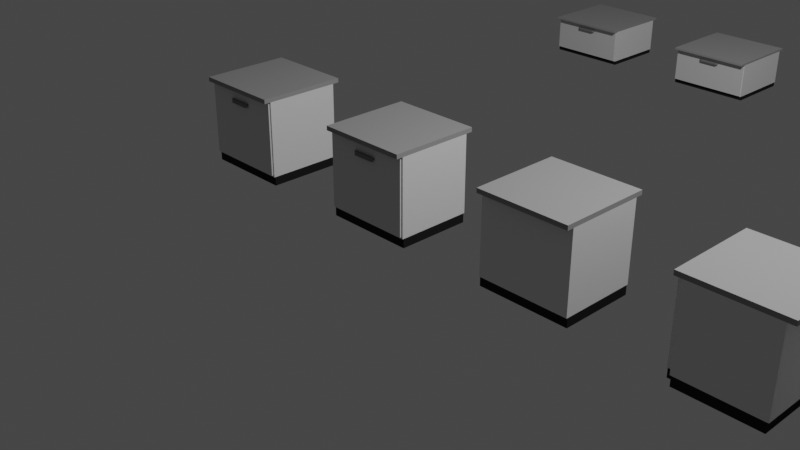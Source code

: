 # Source: LabFurnishing.blend  (saved by Blender 2.82.7; exported with 4.5.12 LTS)
import bpy
from mathutils import Matrix  # noqa: F401  (used for matrix-valued properties, if any)

bpy.ops.wm.read_factory_settings(use_empty=True)
scene = bpy.context.scene
scene.name = 'Scene'

# ---- collections
col_collection = bpy.data.collections.new('Collection'); scene.collection.children.link(col_collection)
col_furnishing = bpy.data.collections.new('Furnishing'); scene.collection.children.link(col_furnishing)
col_parts = bpy.data.collections.new('Parts'); col_furnishing.children.link(col_parts)
col_flatfurnishing = bpy.data.collections.new('FlatFurnishing'); scene.collection.children.link(col_flatfurnishing)
col_flatparts = bpy.data.collections.new('FlatParts'); col_flatfurnishing.children.link(col_flatparts)

# ---- materials (node trees are filled in below, after node groups)
mat_top = bpy.data.materials.new('Top')
mat_top.use_transparent_shadow = False
mat_top.diffuse_color = (0.326, 0.326, 0.326, 1.0)
mat_top.roughness = 0.7507
mat_base = bpy.data.materials.new('Base')
mat_base.use_transparent_shadow = False
mat_base.roughness = 0.6537
mat_base.specular_intensity = 0.5075
mat_bottom = bpy.data.materials.new('Bottom')
mat_bottom.use_transparent_shadow = False
mat_bottom.diffuse_color = (0.01942, 0.01942, 0.01942, 1.0)
mat_bottom.roughness = 0.8254
mat_bottom.specular_intensity = 0.3507
mat_drawerbase = bpy.data.materials.new('DrawerBase')
mat_drawerbase.use_transparent_shadow = False
mat_drawerbase.diffuse_color = (0.7106, 0.7106, 0.7106, 1.0)
mat_drawerhandle = bpy.data.materials.new('DrawerHandle')
mat_drawerhandle.use_transparent_shadow = False
mat_drawerhandle.diffuse_color = (0.2266, 0.2266, 0.2266, 1.0)

# ---- material node trees

# ---- world
world_world = bpy.data.worlds.new('World'); scene.world = world_world
world_world.use_nodes = True; world_world.node_tree.nodes.clear()
_N = world_world.node_tree.nodes; _L = world_world.node_tree.links
n0 = _N.new('ShaderNodeOutputWorld'); n0.name = 'World Output'; n0.location = (300, 300)
n1 = _N.new('ShaderNodeBackground'); n1.name = 'Background'; n1.location = (10, 300)
n1.inputs[0].default_value = (0.05088, 0.05088, 0.05088, 1.0)
_L.new(n1.outputs[0], n0.inputs[0])
n0.is_active_output = True
world_world.color = (0.05088, 0.05088, 0.05088)
world_world.use_sun_shadow = False
world_world.sun_shadow_jitter_overblur = 0.0

# ---- cameras
cam_camera = bpy.data.cameras.new('Camera')
cam_camera.clip_end = 100.0
cam_camera.ortho_scale = 7.314

# ---- lights
light_light = bpy.data.lights.new('Light', 'POINT')
light_light.transmission_factor = 0.0
light_light.energy = 1000.0
light_light.shadow_soft_size = 0.1
light_light.shadow_maximum_resolution = 0.006
light_light.use_absolute_resolution = True

# ---- meshes
me_drawers1x1mesh = bpy.data.meshes.new('Drawers1x1Mesh')
me_drawers1x1mesh.from_pydata([(-0.5, -0.4127, 5.96e-08), (-0.5, -0.5, 1.0), (-0.5, 0.4127, 5.96e-08), (-0.5, 0.5, 1.0), (0.5, -0.4127, 5.96e-08), (0.5, -0.5, 1.0), (0.5, 0.4127, 5.96e-08), (0.5, 0.5, 1.0), (-0.5, -0.5, 0.9515), (-0.5, 0.5, 0.9515), (0.5, 0.5, 0.9515), (0.5, -0.5, 0.9515), (-0.5, 0.425, 0.9512), (0.5, 0.425, 0.9514), (0.4662, -0.425, 0.9176), (-0.4662, -0.425, 0.9174), (0.5, -0.425, 1.0), (0.5, 0.425, 1.0), (-0.5, 0.425, 1.0), (-0.5, -0.425, 1.0), (-0.5, 0.4127, 0.09999), (0.5, 0.4127, 0.1), (0.5, -0.4127, 0.1), (-0.5, -0.4127, 0.09999), (-0.4662, -0.425, 0.1338), (-0.5, 0.425, 0.09999), (0.5, 0.425, 0.1), (0.4662, -0.425, 0.1338), (-0.5, -0.425, 0.09999), (-0.5, -0.425, 0.9512), (0.5, -0.425, 0.9514), (0.5, -0.425, 0.1), (-0.4662, 0.3916, 0.1338), (-0.4662, 0.3916, 0.9174), (0.4662, 0.3916, 0.9176), (0.4662, 0.3916, 0.1338)], [], [(9, 3, 7, 10), (8, 1, 19, 29), (11, 5, 1, 8), (2, 6, 4, 0), (30, 11, 8, 29), (12, 9, 10, 13), (25, 12, 13, 26), (28, 29, 12, 25), (27, 14, 34, 35), (26, 13, 30, 31), (30, 16, 5, 11), (10, 7, 17, 13), (13, 17, 16, 30), (1, 5, 16, 19), (12, 18, 3, 9), (29, 19, 18, 12), (7, 3, 18, 17), (17, 18, 19, 16), (6, 21, 22, 4), (4, 22, 23, 0), (0, 23, 20, 2), (2, 20, 21, 6), (21, 26, 31, 22), (22, 31, 28, 23), (23, 28, 25, 20), (20, 25, 26, 21), (24, 15, 29, 28), (15, 14, 30, 29), (14, 27, 31, 30), (27, 24, 28, 31), (35, 34, 33, 32), (15, 24, 32, 33), (24, 27, 35, 32), (14, 15, 33, 34)])
me_drawers1x1mesh.polygons.foreach_set('material_index', [0, 0, 0, 2, 0, 0, 1, 1, 1, 1, 0, 0, 0, 0, 0, 0, 0, 0, 2, 2, 2, 2, 1, 1, 1, 1, 1, 1, 1, 1, 1, 1, 1, 1])
_uv = me_drawers1x1mesh.uv_layers.new(name='UVMap')
_uv.uv.foreach_set('vector', [0.6129, 0.25, 0.625, 0.25, 0.625, 0.5, 0.6129, 0.5, 0.6129, 0.0, 0.625, 0.0, 0.625, 0.01786, 0.6129, 0.02028, 0.6129, 0.75, 0.625, 0.75, 0.625, 1.0, 0.6129, 1.0, 0.125, 0.5, 0.375, 0.5, 0.375, 0.75, 0.125, 0.75, 0.604, 0.75, 0.6129, 0.75, 0.6129, 1.0, 0.604, 1.0, 0.604, 0.25, 0.6129, 0.25, 0.6129, 0.5, 0.604, 0.5, 0.3915, 0.25, 0.604, 0.25, 0.604, 0.5, 0.3915, 0.5, 0.3915, 0.0, 0.604, 0.0, 0.604, 0.25, 0.3915, 0.25, 0.3999, 0.7584, 0.5956, 0.7584, 0.5956, 0.7584, 0.3999, 0.7584, 0.3915, 0.5, 0.604, 0.5, 0.604, 0.75, 0.3915, 0.75, 0.6129, 0.7311, 0.625, 0.7317, 0.625, 0.75, 0.6129, 0.75, 0.6129, 0.5, 0.625, 0.5, 0.625, 0.5187, 0.6129, 0.5187, 0.6129, 0.5187, 0.625, 0.5187, 0.625, 0.7317, 0.6129, 0.7311, 0.625, 0.0, 0.625, 0.75, 0.625, 0.7317, 0.625, 0.01786, 0.6129, 0.2297, 0.625, 0.2317, 0.625, 0.25, 0.6129, 0.25, 0.6129, 0.02028, 0.625, 0.01786, 0.625, 0.2317, 0.6129, 0.2297, 0.625, 0.5, 0.625, 0.25, 0.625, 0.2317, 0.625, 0.5187, 0.625, 0.5187, 0.625, 0.2317, 0.625, 0.01786, 0.625, 0.7317, 0.375, 0.5, 0.3915, 0.5, 0.3915, 0.75, 0.375, 0.75, 0.375, 0.75, 0.3915, 0.75, 0.3915, 1.0, 0.375, 1.0, 0.375, 0.0, 0.3915, 0.0, 0.3915, 0.25, 0.375, 0.25, 0.375, 0.25, 0.3915, 0.25, 0.3915, 0.5, 0.375, 0.5, 0.3915, 0.5, 0.3915, 0.5, 0.3915, 0.75, 0.3915, 0.75, 0.3915, 0.75, 0.3915, 0.75, 0.3915, 1.0, 0.3915, 1.0, 0.3915, 0.0, 0.3915, 0.0, 0.3915, 0.25, 0.3915, 0.25, 0.3915, 0.25, 0.3915, 0.25, 0.3915, 0.5, 0.3915, 0.5, 0.4, 0.9916, 0.5956, 0.9916, 0.604, 1.0, 0.3915, 1.0, 0.5956, 0.9916, 0.5956, 0.7584, 0.604, 0.75, 0.604, 1.0, 0.5956, 0.7584, 0.3999, 0.7584, 0.3915, 0.75, 0.604, 0.75, 0.3999, 0.7584, 0.4, 0.9916, 0.3915, 1.0, 0.3915, 0.75, 0.3999, 0.7584, 0.5956, 0.7584, 0.5956, 0.9916, 0.4, 0.9916, 0.5956, 0.9916, 0.4, 0.9916, 0.4, 0.9916, 0.5956, 0.9916, 0.4, 0.9916, 0.3999, 0.7584, 0.3999, 0.7584, 0.4, 0.9916, 0.5956, 0.7584, 0.5956, 0.9916, 0.5956, 0.9916, 0.5956, 0.7584])
me_drawers1x1mesh.materials.append(mat_top)
me_drawers1x1mesh.materials.append(mat_base)
me_drawers1x1mesh.materials.append(mat_bottom)
me_drawers1x1mesh.use_remesh_fix_poles = True
me_drawers1x1mesh.use_remesh_preserve_attributes = False
me_drawers1x1mesh.use_mirror_vertex_groups = False
me_drawers1x1mesh.update()
me_1x1drawermesh_001 = bpy.data.meshes.new('1x1DrawerMesh.001')
me_1x1drawermesh_001.from_pydata([(-0.4662, -0.425, -0.0293), (0.4662, -0.425, -0.02928), (-0.4662, 0.3916, -0.0293), (0.4662, 0.3916, -0.02928), (-0.4662, -0.425, 0.6624), (0.4662, -0.425, 0.6624), (0.4662, 0.3916, 0.6624), (-0.4662, 0.3916, 0.6624), (0.4513, -0.425, -0.006219), (-0.4513, -0.425, -0.00624), (0.4513, 0.3785, 0.6624), (0.4513, 0.3785, -0.006219), (-0.4513, 0.3785, -0.00624), (0.4513, -0.425, 0.6624), (-0.4513, 0.3785, 0.6624), (-0.4513, -0.425, 0.6624), (-0.4856, -0.441, -0.04307), (0.4856, -0.441, -0.04304), (-0.4856, -0.441, 0.7663), (0.4856, -0.441, 0.7663), (-0.4856, -0.4241, 0.7663), (-0.4856, -0.4241, -0.04307), (0.4856, -0.4241, -0.04304), (0.4856, -0.4241, 0.7663), (0.1128, -0.441, 0.7663), (0.1082, -0.441, -0.04306), (0.115, -0.4411, 0.671), (-0.4856, -0.441, 0.6651), (0.4856, -0.441, 0.6651), (0.115, -0.4411, 0.651), (0.4856, -0.441, 0.6455), (-0.4856, -0.441, 0.6455), (0.1324, -0.441, 0.7663), (0.1358, -0.4411, 0.651), (0.1324, -0.441, -0.04305), (0.135, -0.4411, 0.671), (-0.1324, -0.441, -0.04306), (-0.135, -0.4411, 0.671), (-0.1324, -0.441, 0.7663), (-0.135, -0.4411, 0.651), (-0.1128, -0.441, -0.04306), (-0.115, -0.4411, 0.671), (-0.1128, -0.441, 0.7663), (-0.115, -0.4411, 0.651), (0.08888, -0.4582, 0.6832), (0.08888, -0.4582, 0.6388), (0.1333, -0.4582, 0.6388), (0.1333, -0.4582, 0.6832), (-0.1333, -0.4582, 0.6832), (-0.1333, -0.4582, 0.6388), (-0.08888, -0.4582, 0.6832), (-0.08888, -0.4582, 0.6388), (0.08888, -0.4766, 0.6832), (0.08888, -0.4766, 0.6388), (0.1101, -0.4766, 0.6372), (0.1101, -0.4766, 0.6848), (-0.1101, -0.4766, 0.6848), (-0.1101, -0.4766, 0.6372), (-0.08888, -0.4766, 0.6832), (-0.08888, -0.4766, 0.6388), (0.0996, -0.4582, 0.6495), (0.0996, -0.4582, 0.6725), (0.1226, -0.4582, 0.6725), (0.1226, -0.4582, 0.6495), (-0.0996, -0.4582, 0.6495), (-0.1226, -0.4582, 0.6495), (-0.1226, -0.4582, 0.6725), (-0.0996, -0.4582, 0.6725)], [], [(1, 3, 6, 5), (3, 2, 7, 6), (0, 2, 3, 1), (7, 2, 0, 4), (8, 13, 10, 11), (11, 10, 14, 12), (9, 8, 11, 12), (14, 15, 9, 12), (4, 15, 14, 7), (7, 14, 10, 6), (6, 10, 13, 5), (9, 15, 13, 8), (20, 21, 16, 31, 27, 18), (22, 23, 19, 28, 30, 17), (21, 22, 17, 34, 25, 40, 36, 16), (0, 1, 22, 21), (1, 5, 23, 22), (4, 0, 21, 20), (20, 23, 5, 4), (23, 20, 18, 38, 42, 24, 32, 19), (16, 36, 39, 31), (24, 26, 35, 32), (50, 48, 56, 58), (27, 37, 38, 18), (28, 35, 33, 30), (31, 39, 37, 27), (30, 33, 34, 17), (61, 60, 45, 44), (32, 35, 28, 19), (34, 33, 29, 25), (38, 37, 41, 42), (39, 36, 40, 43), (65, 64, 51, 49), (42, 41, 26, 24), (43, 40, 25, 29), (41, 43, 29, 26), (51, 45, 53, 59), (67, 66, 48, 50), (63, 62, 47, 46), (66, 65, 49, 48), (64, 67, 50, 51), (62, 61, 44, 47), (60, 63, 46, 45), (54, 55, 52, 53), (56, 57, 59, 58), (46, 47, 55, 54), (45, 46, 54, 53), (49, 51, 59, 57), (48, 49, 57, 56), (47, 44, 52, 55), (53, 52, 58, 59), (58, 52, 44, 50), (45, 51, 50, 44), (29, 33, 63, 60), (35, 26, 61, 62), (33, 35, 62, 63), (26, 29, 60, 61), (43, 41, 67, 64), (37, 39, 65, 66), (41, 37, 66, 67), (39, 43, 64, 65)])
me_1x1drawermesh_001.polygons.foreach_set('material_index', [0, 0, 0, 0, 0, 0, 0, 0, 0, 0, 0, 0, 0, 0, 0, 0, 0, 0, 0, 0, 0, 0, 1, 0, 0, 0, 0, 1, 0, 0, 0, 0, 1, 0, 0, 0, 1, 1, 1, 1, 1, 1, 1, 1, 1, 1, 1, 1, 1, 1, 1, 1, 1, 1, 1, 1, 1, 1, 1, 1, 1])
_uv = me_1x1drawermesh_001.uv_layers.new(name='UVMap')
_uv.uv.foreach_set('vector', [0.3999, 0.7584, 0.3999, 0.7584, 0.4983, 0.7584, 0.4983, 0.7584, 0.3999, 0.7584, 0.4, 0.9916, 0.4984, 0.9916, 0.4983, 0.7584, 0.4, 0.9916, 0.4, 0.9916, 0.3999, 0.7584, 0.3999, 0.7584, 0.4984, 0.9916, 0.4, 0.9916, 0.4, 0.9916, 0.4984, 0.9916, 0.3999, 0.7584, 0.4983, 0.7584, 0.4983, 0.7584, 0.3999, 0.7584, 0.3999, 0.7584, 0.4983, 0.7584, 0.4984, 0.9916, 0.4, 0.9916, 0.4, 0.9916, 0.3999, 0.7584, 0.3999, 0.7584, 0.4, 0.9916, 0.4984, 0.9916, 0.4984, 0.9916, 0.4, 0.9916, 0.4, 0.9916, 0.4984, 0.9916, 0.4984, 0.9916, 0.4984, 0.9916, 0.4984, 0.9916, 0.4984, 0.9916, 0.4984, 0.9916, 0.4983, 0.7584, 0.4983, 0.7584, 0.4983, 0.7584, 0.4983, 0.7584, 0.4983, 0.7584, 0.4983, 0.7584, 0.4, 0.9916, 0.4984, 0.9916, 0.4983, 0.7584, 0.3999, 0.7584, 0.4984, 0.9916, 0.4, 0.9916, 0.4492, 0.9916, 0.4889, 0.9916, 0.4929, 0.9916, 0.4984, 0.9916, 0.3999, 0.7584, 0.4983, 0.7584, 0.3999, 0.7584, 0.3999, 0.7584, 0.3999, 0.7584, 0.3999, 0.7584, 0.4, 0.9916, 0.3999, 0.7584, 0.3999, 0.7584, 0.4155, 0.8321, 0.4246, 0.875, 0.431, 0.9055, 0.4346, 0.9224, 0.4492, 0.9916, 0.4, 0.9916, 0.3999, 0.7584, 0.3999, 0.7584, 0.4, 0.9916, 0.3999, 0.7584, 0.4983, 0.7584, 0.4983, 0.7584, 0.3999, 0.7584, 0.4984, 0.9916, 0.4, 0.9916, 0.4, 0.9916, 0.4984, 0.9916, 0.4984, 0.9916, 0.4983, 0.7584, 0.4983, 0.7584, 0.4984, 0.9916, 0.4983, 0.7584, 0.4984, 0.9916, 0.4984, 0.9916, 0.4692, 0.9224, 0.462, 0.9055, 0.4492, 0.875, 0.4311, 0.8321, 0.3999, 0.7584, 0.4492, 0.9916, 0.4346, 0.9224, 0.4625, 0.9224, 0.4889, 0.9916, 0.4492, 0.875, 0.4464, 0.875, 0.4293, 0.8321, 0.4311, 0.8321, 0.4586, 0.9055, 0.4653, 0.9224, 0.4653, 0.9224, 0.4586, 0.9055, 0.4929, 0.9916, 0.4653, 0.9224, 0.4692, 0.9224, 0.4984, 0.9916, 0.3999, 0.7584, 0.4293, 0.8321, 0.4281, 0.8321, 0.3999, 0.7584, 0.4889, 0.9916, 0.4625, 0.9224, 0.4653, 0.9224, 0.4929, 0.9916, 0.3999, 0.7584, 0.4281, 0.8321, 0.4155, 0.8321, 0.3999, 0.7584, 0.4464, 0.875, 0.4444, 0.875, 0.4444, 0.875, 0.4464, 0.875, 0.4311, 0.8321, 0.4293, 0.8321, 0.3999, 0.7584, 0.3999, 0.7584, 0.4155, 0.8321, 0.4281, 0.8321, 0.4444, 0.875, 0.4246, 0.875, 0.4692, 0.9224, 0.4653, 0.9224, 0.4586, 0.9055, 0.462, 0.9055, 0.4625, 0.9224, 0.4346, 0.9224, 0.431, 0.9055, 0.4561, 0.9055, 0.4625, 0.9224, 0.4561, 0.9055, 0.4561, 0.9055, 0.4625, 0.9224, 0.462, 0.9055, 0.4586, 0.9055, 0.4464, 0.875, 0.4492, 0.875, 0.4561, 0.9055, 0.431, 0.9055, 0.4246, 0.875, 0.4444, 0.875, 0.4586, 0.9055, 0.4561, 0.9055, 0.4444, 0.875, 0.4464, 0.875, 0.4561, 0.9055, 0.4444, 0.875, 0.4444, 0.875, 0.4561, 0.9055, 0.4586, 0.9055, 0.4653, 0.9224, 0.4653, 0.9224, 0.4586, 0.9055, 0.4281, 0.8321, 0.4293, 0.8321, 0.4293, 0.8321, 0.4281, 0.8321, 0.4653, 0.9224, 0.4625, 0.9224, 0.4625, 0.9224, 0.4653, 0.9224, 0.4561, 0.9055, 0.4586, 0.9055, 0.4586, 0.9055, 0.4561, 0.9055, 0.4293, 0.8321, 0.4464, 0.875, 0.4464, 0.875, 0.4293, 0.8321, 0.4444, 0.875, 0.4281, 0.8321, 0.4281, 0.8321, 0.4444, 0.875, 0.4281, 0.8321, 0.4293, 0.8321, 0.4464, 0.875, 0.4444, 0.875, 0.4653, 0.9224, 0.4625, 0.9224, 0.4561, 0.9055, 0.4586, 0.9055, 0.4281, 0.8321, 0.4293, 0.8321, 0.4293, 0.8321, 0.4281, 0.8321, 0.4444, 0.875, 0.4281, 0.8321, 0.4281, 0.8321, 0.4444, 0.875, 0.4625, 0.9224, 0.4561, 0.9055, 0.4561, 0.9055, 0.4625, 0.9224, 0.4653, 0.9224, 0.4625, 0.9224, 0.4625, 0.9224, 0.4653, 0.9224, 0.4293, 0.8321, 0.4464, 0.875, 0.4464, 0.875, 0.4293, 0.8321, 0.4444, 0.875, 0.4464, 0.875, 0.4586, 0.9055, 0.4561, 0.9055, 0.4586, 0.9055, 0.4464, 0.875, 0.4464, 0.875, 0.4586, 0.9055, 0.4444, 0.875, 0.4561, 0.9055, 0.4586, 0.9055, 0.4464, 0.875, 0.4444, 0.875, 0.4281, 0.8321, 0.4281, 0.8321, 0.4444, 0.875, 0.4293, 0.8321, 0.4464, 0.875, 0.4464, 0.875, 0.4293, 0.8321, 0.4281, 0.8321, 0.4293, 0.8321, 0.4293, 0.8321, 0.4281, 0.8321, 0.4464, 0.875, 0.4444, 0.875, 0.4444, 0.875, 0.4464, 0.875, 0.4561, 0.9055, 0.4586, 0.9055, 0.4586, 0.9055, 0.4561, 0.9055, 0.4653, 0.9224, 0.4625, 0.9224, 0.4625, 0.9224, 0.4653, 0.9224, 0.4586, 0.9055, 0.4653, 0.9224, 0.4653, 0.9224, 0.4586, 0.9055, 0.4625, 0.9224, 0.4561, 0.9055, 0.4561, 0.9055, 0.4625, 0.9224])
me_1x1drawermesh_001.materials.append(mat_drawerbase)
me_1x1drawermesh_001.materials.append(mat_drawerhandle)
me_1x1drawermesh_001.use_remesh_fix_poles = True
me_1x1drawermesh_001.use_remesh_preserve_attributes = False
me_1x1drawermesh_001.use_mirror_vertex_groups = False
me_1x1drawermesh_001.update()
me_basiccmesh = bpy.data.meshes.new('BasicCMesh')
me_basiccmesh.from_pydata([(-0.4127, -0.4127, 0.0), (-0.425, -0.425, 1.0), (-0.5, 0.4127, 5.96e-08), (-0.5, 0.5, 1.0), (0.4127, -0.5, 5.96e-08), (0.4127, 0.4127, 5.96e-08), (0.5, 0.5, 1.0), (-0.5, 0.5, 0.9515), (0.5, 0.5, 0.9515), (0.5, 0.425, 0.9514), (0.5, -0.5, 0.9514), (0.5, -0.5, 1.0), (0.5, 0.425, 1.0), (-0.5, 0.425, 1.0), (-0.5, 0.4127, 0.09999), (0.4127, 0.4127, 0.1), (0.4127, -0.5, 0.1), (-0.5, 0.425, 0.09999), (0.425, 0.425, 0.1), (0.425, -0.5, 0.1), (-0.5, 0.425, 0.9512), (0.425, 0.425, 0.9514), (0.425, 0.5, 1.0), (0.425, 0.5, 0.9515), (0.425, -0.5, 1.0), (0.425, 0.425, 1.0), (0.425, -0.5, 0.9514), (-0.5, -0.425, 0.1), (-0.425, -0.5, 1.0), (-0.425, -0.5, 0.9512), (-0.4127, -0.5, 0.0), (-0.5, -0.4127, 0.0), (-0.5, -0.425, 1.0), (0.425, -0.425, 1.0), (-0.425, 0.425, 1.0), (-0.425, 0.4127, 5.96e-08), (-0.425, -0.5, 0.1), (-0.425, -0.425, 0.9513), (-0.425, -0.425, 0.1), (0.4127, -0.425, 5.96e-08), (-0.5, -0.5, 1.0), (-0.5, -0.5, 0.9512), (-0.5, -0.425, 0.9513), (-0.5, -0.4127, 0.1), (-0.4127, -0.4127, 0.1), (-0.4127, -0.5, 0.1)], [], [(23, 22, 6, 8), (16, 45, 30, 4), (21, 23, 8, 9), (21, 9, 10, 26), (8, 6, 12, 9), (9, 12, 11, 10), (26, 10, 11, 24), (20, 13, 3, 7), (22, 3, 13, 34, 25), (5, 15, 16, 4, 39), (14, 43, 27), (2, 14, 15, 5, 35), (15, 18, 19, 16), (16, 19, 36), (14, 17, 18, 15), (18, 21, 26, 19), (19, 26, 29, 36), (17, 20, 21, 18), (12, 25, 33, 24, 11), (6, 22, 25, 12), (24, 28, 29, 26), (20, 7, 23, 21), (7, 3, 22, 23), (27, 42, 20, 17), (27, 17, 14), (42, 32, 13, 20), (29, 37, 38, 36), (24, 33, 1, 28), (13, 32, 1, 34), (34, 1, 33, 25), (45, 44, 0, 30), (43, 44, 38, 27), (28, 1, 32, 40), (29, 41, 42, 37), (27, 38, 37, 42), (4, 30, 0, 39), (35, 0, 31, 2), (39, 0, 35, 5), (29, 28, 40, 41), (32, 42, 41, 40), (31, 0, 44, 43), (36, 38, 44, 45), (2, 31, 43, 14), (16, 36, 45)])
me_basiccmesh.polygons.foreach_set('material_index', [0, 2, 0, 0, 0, 0, 0, 0, 0, 2, 2, 2, 1, 1, 1, 1, 1, 1, 0, 0, 0, 0, 0, 1, 1, 0, 1, 0, 0, 0, 2, 1, 0, 0, 1, 2, 2, 2, 0, 0, 2, 1, 2, 2])
_uv = me_basiccmesh.uv_layers.new(name='UVMap')
_uv.uv.foreach_set('vector', [0.6129, 0.4851, 0.625, 0.4851, 0.625, 0.5, 0.6129, 0.5, 0.3899, 0.75, 0.3534, 0.8841, 0.0, 0.0, 0.375, 0.75, 0.604, 0.4851, 0.6129, 0.4851, 0.6129, 0.5, 0.604, 0.5, 0.604, 0.5, 0.604, 0.5, 0.604, 0.75, 0.604, 0.75, 0.6129, 0.5, 0.625, 0.5, 0.625, 0.5187, 0.6129, 0.5187, 0.6129, 0.5187, 0.625, 0.5187, 0.625, 0.7317, 0.6129, 0.7311, 0.6129, 0.6892, 0.6129, 0.7311, 0.625, 0.7317, 0.625, 0.6892, 0.6129, 0.2297, 0.625, 0.2317, 0.625, 0.25, 0.6129, 0.25, 0.625, 0.4851, 0.625, 0.25, 0.625, 0.2317, 0.625, 0.3667, 0.625, 0.5016, 0.375, 0.5, 0.3915, 0.5, 0.3899, 0.75, 0.375, 0.75, 0.375, 0.625, 0.3899, 0.25, 0.3534, 0.0183, 0.3915, 0.02027, 0.375, 0.25, 0.3915, 0.25, 0.3915, 0.5, 0.375, 0.5, 0.375, 0.375, 0.3915, 0.5, 0.3915, 0.5, 0.3915, 0.75, 0.3915, 0.75, 0.3915, 0.75, 0.3915, 0.75, 0.3915, 0.9795, 0.3915, 0.25, 0.3915, 0.25, 0.3915, 0.5, 0.3915, 0.5, 0.3915, 0.5, 0.604, 0.5, 0.604, 0.75, 0.3915, 0.75, 0.3915, 0.75, 0.604, 0.75, 0.604, 0.9797, 0.3915, 0.9795, 0.3915, 0.25, 0.604, 0.25, 0.604, 0.5, 0.3915, 0.5, 0.625, 0.5187, 0.625, 0.5016, 0.625, 0.6759, 0.625, 0.6892, 0.625, 0.7317, 0.625, 0.5, 0.625, 0.4851, 0.625, 0.5016, 0.625, 0.5187, 0.625, 0.6892, 0.625, 0.07229, 0.604, 0.9797, 0.604, 0.75, 0.604, 0.25, 0.6129, 0.25, 0.6129, 0.4851, 0.604, 0.4851, 0.6129, 0.25, 0.625, 0.25, 0.625, 0.4851, 0.6129, 0.4851, 0.3915, 0.02027, 0.604, 0.02027, 0.604, 0.25, 0.3915, 0.25, 0.3915, 0.02027, 0.3915, 0.25, 0.3915, 0.25, 0.6129, 0.03726, 0.625, 0.0352, 0.625, 0.2317, 0.6129, 0.2297, 0.0, 0.0, 0.0, 0.0, 0.0, 0.0, 0.0, 0.0, 0.625, 0.6892, 0.625, 0.6759, 0.0, 0.0, 0.625, 0.07229, 0.625, 0.2317, 0.0, 0.0, 0.0, 0.0, 0.625, 0.3667, 0.625, 0.3667, 0.0, 0.0, 0.625, 0.6759, 0.625, 0.5016, 0.0, 0.0, 0.0, 0.0, 0.0, 0.0, 0.0, 0.0, 0.3534, 0.0183, 0.0, 0.0, 0.0, 0.0, 0.3915, 0.02027, 0.625, 0.07229, 0.0, 0.0, 0.0, 0.0, 0.625, 0.07229, 0.0, 0.0, 0.0, 0.0, 0.0, 0.0, 0.0, 0.0, 0.3915, 0.02027, 0.0, 0.0, 0.0, 0.0, 0.6129, 0.03726, 0.375, 0.75, 0.0, 0.0, 0.0, 0.0, 0.375, 0.625, 0.375, 0.375, 0.0, 0.0, 0.0, 0.0, 0.375, 0.25, 0.375, 0.625, 0.0, 0.0, 0.375, 0.375, 0.375, 0.5, 0.604, 0.9797, 0.625, 0.07229, 0.625, 0.07229, 0.604, 0.9797, 0.625, 0.0352, 0.6129, 0.03726, 0.604, 0.9797, 0.625, 0.07229, 0.0, 0.0, 0.0, 0.0, 0.0, 0.0, 0.3534, 0.0183, 0.0, 0.0, 0.0, 0.0, 0.0, 0.0, 0.0, 0.0, 0.375, 0.25, 0.0, 0.0, 0.3534, 0.0183, 0.3899, 0.25, 0.3915, 0.75, 0.3915, 0.9795, 0.3534, 0.8841])
me_basiccmesh.materials.append(mat_top)
me_basiccmesh.materials.append(mat_base)
me_basiccmesh.materials.append(mat_bottom)
me_basiccmesh.use_remesh_fix_poles = True
me_basiccmesh.use_remesh_preserve_attributes = False
me_basiccmesh.use_mirror_vertex_groups = False
me_basiccmesh.update()
me_basicmesh = bpy.data.meshes.new('BasicMesh')
me_basicmesh.from_pydata([(-0.5, -0.4127, 5.96e-08), (-0.5, -0.5, 1.0), (-0.5, 0.4127, 5.96e-08), (-0.5, 0.5, 1.0), (0.5, -0.4127, 5.96e-08), (0.5, -0.5, 1.0), (0.5, 0.4127, 5.96e-08), (0.5, 0.5, 1.0), (-0.5, -0.5, 0.9515), (-0.5, 0.5, 0.9515), (0.5, 0.5, 0.9515), (0.5, -0.5, 0.9515), (-0.5, 0.425, 0.9512), (0.5, 0.425, 0.9514), (0.5, -0.425, 0.9514), (-0.5, -0.425, 0.9512), (0.5, -0.425, 1.0), (0.5, 0.425, 1.0), (-0.5, 0.425, 1.0), (-0.5, -0.425, 1.0), (-0.5, 0.4127, 0.09999), (0.5, 0.4127, 0.1), (0.5, -0.4127, 0.1), (-0.5, -0.4127, 0.09999), (-0.5, -0.425, 0.09999), (-0.5, 0.425, 0.09999), (0.5, 0.425, 0.1), (0.5, -0.425, 0.1)], [], [(9, 3, 7, 10), (8, 1, 19, 15), (11, 5, 1, 8), (2, 6, 4, 0), (14, 11, 8, 15), (12, 9, 10, 13), (25, 12, 13, 26), (24, 15, 12, 25), (27, 14, 15, 24), (26, 13, 14, 27), (14, 16, 5, 11), (10, 7, 17, 13), (13, 17, 16, 14), (1, 5, 16, 19), (12, 18, 3, 9), (15, 19, 18, 12), (7, 3, 18, 17), (17, 18, 19, 16), (6, 21, 22, 4), (4, 22, 23, 0), (0, 23, 20, 2), (2, 20, 21, 6), (21, 26, 27, 22), (22, 27, 24, 23), (23, 24, 25, 20), (20, 25, 26, 21)])
me_basicmesh.polygons.foreach_set('material_index', [0, 0, 0, 2, 0, 0, 1, 1, 1, 1, 0, 0, 0, 0, 0, 0, 0, 0, 2, 2, 2, 2, 1, 1, 1, 1])
_uv = me_basicmesh.uv_layers.new(name='UVMap')
_uv.uv.foreach_set('vector', [0.6129, 0.25, 0.625, 0.25, 0.625, 0.5, 0.6129, 0.5, 0.6129, 0.0, 0.625, 0.0, 0.625, 0.01786, 0.6129, 0.02028, 0.6129, 0.75, 0.625, 0.75, 0.625, 1.0, 0.6129, 1.0, 0.125, 0.5, 0.375, 0.5, 0.375, 0.75, 0.125, 0.75, 0.604, 0.75, 0.6129, 0.75, 0.6129, 1.0, 0.604, 1.0, 0.604, 0.25, 0.6129, 0.25, 0.6129, 0.5, 0.604, 0.5, 0.3915, 0.25, 0.604, 0.25, 0.604, 0.5, 0.3915, 0.5, 0.3915, 0.0, 0.604, 0.0, 0.604, 0.25, 0.3915, 0.25, 0.3915, 0.75, 0.604, 0.75, 0.604, 1.0, 0.3915, 1.0, 0.3915, 0.5, 0.604, 0.5, 0.604, 0.75, 0.3915, 0.75, 0.6129, 0.7311, 0.625, 0.7317, 0.625, 0.75, 0.6129, 0.75, 0.6129, 0.5, 0.625, 0.5, 0.625, 0.5187, 0.6129, 0.5187, 0.6129, 0.5187, 0.625, 0.5187, 0.625, 0.7317, 0.6129, 0.7311, 0.625, 0.0, 0.625, 0.75, 0.625, 0.7317, 0.625, 0.01786, 0.6129, 0.2297, 0.625, 0.2317, 0.625, 0.25, 0.6129, 0.25, 0.6129, 0.02028, 0.625, 0.01786, 0.625, 0.2317, 0.6129, 0.2297, 0.625, 0.5, 0.625, 0.25, 0.625, 0.2317, 0.625, 0.5187, 0.625, 0.5187, 0.625, 0.2317, 0.625, 0.01786, 0.625, 0.7317, 0.375, 0.5, 0.3915, 0.5, 0.3915, 0.75, 0.375, 0.75, 0.375, 0.75, 0.3915, 0.75, 0.3915, 1.0, 0.375, 1.0, 0.375, 0.0, 0.3915, 0.0, 0.3915, 0.25, 0.375, 0.25, 0.375, 0.25, 0.3915, 0.25, 0.3915, 0.5, 0.375, 0.5, 0.3915, 0.5, 0.3915, 0.5, 0.3915, 0.75, 0.3915, 0.75, 0.3915, 0.75, 0.3915, 0.75, 0.3915, 1.0, 0.3915, 1.0, 0.3915, 0.0, 0.3915, 0.0, 0.3915, 0.25, 0.3915, 0.25, 0.3915, 0.25, 0.3915, 0.25, 0.3915, 0.5, 0.3915, 0.5])
me_basicmesh.materials.append(mat_top)
me_basicmesh.materials.append(mat_base)
me_basicmesh.materials.append(mat_bottom)
me_basicmesh.use_remesh_fix_poles = True
me_basicmesh.use_remesh_preserve_attributes = False
me_basicmesh.use_mirror_vertex_groups = False
me_basicmesh.update()
me_hollowbasemesh = bpy.data.meshes.new('HollowBaseMesh')
me_hollowbasemesh.from_pydata([(-0.5, -0.4127, 5.96e-08), (-0.5, -0.5, 1.0), (-0.5, 0.4127, 5.96e-08), (-0.5, 0.5, 1.0), (0.5, -0.4127, 5.96e-08), (0.5, -0.5, 1.0), (0.5, 0.4127, 5.96e-08), (0.5, 0.5, 1.0), (-0.5, -0.5, 0.9515), (-0.5, 0.5, 0.9515), (0.5, 0.5, 0.9515), (0.5, -0.5, 0.9515), (-0.5, 0.425, 0.9512), (0.5, 0.425, 0.9514), (0.4662, -0.425, 0.9176), (-0.4662, -0.425, 0.9174), (0.5, -0.425, 1.0), (0.5, 0.425, 1.0), (-0.5, 0.425, 1.0), (-0.5, -0.425, 1.0), (-0.5, 0.4127, 0.09999), (0.5, 0.4127, 0.1), (0.5, -0.4127, 0.1), (-0.5, -0.4127, 0.09999), (-0.4662, -0.425, 0.1338), (-0.5, 0.425, 0.09999), (0.5, 0.425, 0.1), (0.4662, -0.425, 0.1338), (-0.5, -0.425, 0.09999), (-0.5, -0.425, 0.9512), (0.5, -0.425, 0.9514), (0.5, -0.425, 0.1), (-0.4662, 0.3916, 0.1338), (-0.4662, 0.3916, 0.9174), (0.4662, 0.3916, 0.9176), (0.4662, 0.3916, 0.1338)], [], [(9, 3, 7, 10), (8, 1, 19, 29), (11, 5, 1, 8), (2, 6, 4, 0), (30, 11, 8, 29), (12, 9, 10, 13), (25, 12, 13, 26), (28, 29, 12, 25), (27, 14, 34, 35), (26, 13, 30, 31), (30, 16, 5, 11), (10, 7, 17, 13), (13, 17, 16, 30), (1, 5, 16, 19), (12, 18, 3, 9), (29, 19, 18, 12), (7, 3, 18, 17), (17, 18, 19, 16), (6, 21, 22, 4), (4, 22, 23, 0), (0, 23, 20, 2), (2, 20, 21, 6), (21, 26, 31, 22), (22, 31, 28, 23), (23, 28, 25, 20), (20, 25, 26, 21), (24, 15, 29, 28), (15, 14, 30, 29), (14, 27, 31, 30), (27, 24, 28, 31), (35, 34, 33, 32), (15, 24, 32, 33), (24, 27, 35, 32), (14, 15, 33, 34)])
me_hollowbasemesh.polygons.foreach_set('material_index', [0, 0, 0, 2, 0, 0, 1, 1, 1, 1, 0, 0, 0, 0, 0, 0, 0, 0, 2, 2, 2, 2, 1, 1, 1, 1, 1, 1, 1, 1, 1, 1, 1, 1])
_uv = me_hollowbasemesh.uv_layers.new(name='UVMap')
_uv.uv.foreach_set('vector', [0.6129, 0.25, 0.625, 0.25, 0.625, 0.5, 0.6129, 0.5, 0.6129, 0.0, 0.625, 0.0, 0.625, 0.01786, 0.6129, 0.02028, 0.6129, 0.75, 0.625, 0.75, 0.625, 1.0, 0.6129, 1.0, 0.125, 0.5, 0.375, 0.5, 0.375, 0.75, 0.125, 0.75, 0.604, 0.75, 0.6129, 0.75, 0.6129, 1.0, 0.604, 1.0, 0.604, 0.25, 0.6129, 0.25, 0.6129, 0.5, 0.604, 0.5, 0.3915, 0.25, 0.604, 0.25, 0.604, 0.5, 0.3915, 0.5, 0.3915, 0.0, 0.604, 0.0, 0.604, 0.25, 0.3915, 0.25, 0.3999, 0.7584, 0.5956, 0.7584, 0.5956, 0.7584, 0.3999, 0.7584, 0.3915, 0.5, 0.604, 0.5, 0.604, 0.75, 0.3915, 0.75, 0.6129, 0.7311, 0.625, 0.7317, 0.625, 0.75, 0.6129, 0.75, 0.6129, 0.5, 0.625, 0.5, 0.625, 0.5187, 0.6129, 0.5187, 0.6129, 0.5187, 0.625, 0.5187, 0.625, 0.7317, 0.6129, 0.7311, 0.625, 0.0, 0.625, 0.75, 0.625, 0.7317, 0.625, 0.01786, 0.6129, 0.2297, 0.625, 0.2317, 0.625, 0.25, 0.6129, 0.25, 0.6129, 0.02028, 0.625, 0.01786, 0.625, 0.2317, 0.6129, 0.2297, 0.625, 0.5, 0.625, 0.25, 0.625, 0.2317, 0.625, 0.5187, 0.625, 0.5187, 0.625, 0.2317, 0.625, 0.01786, 0.625, 0.7317, 0.375, 0.5, 0.3915, 0.5, 0.3915, 0.75, 0.375, 0.75, 0.375, 0.75, 0.3915, 0.75, 0.3915, 1.0, 0.375, 1.0, 0.375, 0.0, 0.3915, 0.0, 0.3915, 0.25, 0.375, 0.25, 0.375, 0.25, 0.3915, 0.25, 0.3915, 0.5, 0.375, 0.5, 0.3915, 0.5, 0.3915, 0.5, 0.3915, 0.75, 0.3915, 0.75, 0.3915, 0.75, 0.3915, 0.75, 0.3915, 1.0, 0.3915, 1.0, 0.3915, 0.0, 0.3915, 0.0, 0.3915, 0.25, 0.3915, 0.25, 0.3915, 0.25, 0.3915, 0.25, 0.3915, 0.5, 0.3915, 0.5, 0.4, 0.9916, 0.5956, 0.9916, 0.604, 1.0, 0.3915, 1.0, 0.5956, 0.9916, 0.5956, 0.7584, 0.604, 0.75, 0.604, 1.0, 0.5956, 0.7584, 0.3999, 0.7584, 0.3915, 0.75, 0.604, 0.75, 0.3999, 0.7584, 0.4, 0.9916, 0.3915, 1.0, 0.3915, 0.75, 0.3999, 0.7584, 0.5956, 0.7584, 0.5956, 0.9916, 0.4, 0.9916, 0.5956, 0.9916, 0.4, 0.9916, 0.4, 0.9916, 0.5956, 0.9916, 0.4, 0.9916, 0.3999, 0.7584, 0.3999, 0.7584, 0.4, 0.9916, 0.5956, 0.7584, 0.5956, 0.9916, 0.5956, 0.9916, 0.5956, 0.7584])
me_hollowbasemesh.materials.append(mat_top)
me_hollowbasemesh.materials.append(mat_base)
me_hollowbasemesh.materials.append(mat_bottom)
me_hollowbasemesh.use_remesh_fix_poles = True
me_hollowbasemesh.use_remesh_preserve_attributes = False
me_hollowbasemesh.use_mirror_vertex_groups = False
me_hollowbasemesh.update()
me_basictmesh = bpy.data.meshes.new('BasicTMesh')
me_basictmesh.from_pydata([(-0.4127, -0.4127, 0.0), (-0.425, -0.425, 1.0), (-0.5, 0.4127, 5.96e-08), (-0.5, 0.5, 1.0), (-0.425, 0.5, 1.0), (-0.5, 0.5, 0.9515), (-0.5, 0.425, 1.0), (-0.5, 0.4127, 0.09999), (-0.5, 0.425, 0.09999), (-0.5, 0.425, 0.9512), (-0.5, -0.425, 0.1), (-0.425, -0.5, 1.0), (-0.425, -0.5, 0.9512), (-0.4127, -0.5, 0.0), (-0.5, -0.4127, 0.0), (-0.5, -0.425, 1.0), (-0.425, 0.425, 1.0), (-0.425, 0.4127, 5.96e-08), (-0.425, -0.5, 0.1), (-0.425, -0.425, 0.9513), (-0.425, -0.425, 0.1), (-0.5, -0.5, 1.0), (-0.5, -0.5, 0.9512), (-0.5, -0.425, 0.9513), (-0.5, -0.4127, 0.1), (-0.4127, -0.4127, 0.1), (-0.4127, -0.5, 0.1), (0.4127, -0.4127, 0.0), (0.425, -0.425, 1.0), (0.5, 0.4127, 5.96e-08), (0.5, 0.5, 1.0), (0.425, 0.5, 1.0), (0.5, 0.5, 0.9515), (0.5, 0.425, 1.0), (0.5, 0.4127, 0.09999), (0.5, 0.425, 0.09999), (0.5, 0.425, 0.9512), (0.0, 0.5, 1.0), (0.5, -0.425, 0.1), (0.425, -0.5, 1.0), (0.425, -0.5, 0.9512), (0.4127, -0.5, 0.0), (0.5, -0.4127, 0.0), (0.5, -0.425, 1.0), (0.425, 0.425, 1.0), (0.425, 0.4127, 5.96e-08), (0.425, -0.5, 0.1), (0.425, -0.425, 0.9513), (0.425, -0.425, 0.1), (0.5, -0.5, 1.0), (0.5, -0.5, 0.9512), (0.5, -0.425, 0.9513), (0.5, -0.4127, 0.1), (0.4127, -0.4127, 0.1), (0.4127, -0.5, 0.1), (0.0, -0.5, 0.1), (0.0, 0.4127, 5.96e-08)], [], [(11, 39, 28, 1), (13, 41, 54, 55, 26), (44, 16, 1, 28), (9, 6, 3, 5), (32, 5, 3, 37, 30), (7, 24, 10), (7, 34, 29, 56, 2), (44, 31, 37, 4, 16), (12, 40, 39, 11), (5, 32, 36, 9), (10, 23, 9, 8), (10, 8, 7), (23, 15, 6, 9), (12, 19, 20, 18), (56, 45, 27, 0, 17), (6, 15, 1, 16), (34, 7, 8, 35), (26, 25, 0, 13), (24, 25, 20, 10), (11, 1, 15, 21), (12, 22, 23, 19), (10, 20, 19, 23), (35, 8, 9, 36), (17, 0, 14, 2), (0, 27, 41, 13), (12, 11, 21, 22), (15, 23, 22, 21), (14, 0, 25, 24), (18, 20, 25, 26), (2, 14, 24, 7), (6, 16, 4, 3), (36, 32, 30, 33), (34, 38, 52), (38, 35, 36, 51), (38, 34, 35), (51, 36, 33, 43), (40, 46, 48, 47), (33, 44, 28, 43), (54, 41, 27, 53), (52, 38, 48, 53), (39, 49, 43, 28), (40, 47, 51, 50), (38, 51, 47, 48), (45, 29, 42, 27), (40, 50, 49, 39), (43, 49, 50, 51), (42, 52, 53, 27), (46, 54, 53, 48), (29, 34, 52, 42), (33, 30, 31, 44), (55, 46, 40, 12, 18)])
me_basictmesh.polygons.foreach_set('material_index', [0, 2, 0, 0, 0, 2, 2, 0, 0, 1, 1, 1, 0, 1, 2, 0, 1, 2, 1, 0, 0, 1, 1, 2, 2, 0, 0, 2, 1, 2, 0, 0, 2, 1, 1, 0, 1, 0, 2, 1, 0, 0, 1, 2, 0, 0, 2, 1, 2, 0, 1])
_uv = me_basictmesh.uv_layers.new(name='UVMap')
_uv.uv.foreach_set('vector', [0.625, 0.07229, 0.625, 0.07229, 0.0, 0.0, 0.0, 0.0, 0.0, 0.0, 0.0, 0.0, 0.3534, 0.8841, 0.372, 0.8171, 0.3534, 0.8841, 0.625, 0.3667, 0.625, 0.3667, 0.0, 0.0, 0.0, 0.0, 0.6129, 0.2297, 0.625, 0.2317, 0.625, 0.25, 0.6129, 0.25, 0.604, 0.25, 0.604, 0.25, 0.625, 0.25, 0.0, 0.0, 0.625, 0.25, 0.3899, 0.25, 0.3534, 0.0183, 0.3915, 0.02027, 0.3899, 0.25, 0.3899, 0.25, 0.375, 0.25, 0.0, 0.0, 0.375, 0.25, 0.625, 0.3667, 0.625, 0.3667, 0.625, 0.4341, 0.625, 0.3667, 0.625, 0.3667, 0.604, 0.9797, 0.604, 0.9797, 0.625, 0.07229, 0.625, 0.07229, 0.604, 0.25, 0.604, 0.25, 0.604, 0.25, 0.604, 0.25, 0.3915, 0.02027, 0.604, 0.02027, 0.604, 0.25, 0.3915, 0.25, 0.3915, 0.02027, 0.3915, 0.25, 0.3915, 0.25, 0.6129, 0.03726, 0.625, 0.0352, 0.625, 0.2317, 0.6129, 0.2297, 0.0, 0.0, 0.0, 0.0, 0.0, 0.0, 0.0, 0.0, 0.375, 0.4375, 0.375, 0.375, 0.0, 0.0, 0.0, 0.0, 0.375, 0.375, 0.625, 0.2317, 0.0, 0.0, 0.0, 0.0, 0.625, 0.3667, 0.3915, 0.25, 0.3915, 0.25, 0.3915, 0.25, 0.3915, 0.25, 0.0, 0.0, 0.0, 0.0, 0.0, 0.0, 0.0, 0.0, 0.3534, 0.0183, 0.0, 0.0, 0.0, 0.0, 0.3915, 0.02027, 0.625, 0.07229, 0.0, 0.0, 0.0, 0.0, 0.625, 0.07229, 0.0, 0.0, 0.0, 0.0, 0.0, 0.0, 0.0, 0.0, 0.3915, 0.02027, 0.0, 0.0, 0.0, 0.0, 0.6129, 0.03726, 0.3915, 0.25, 0.3915, 0.25, 0.604, 0.25, 0.604, 0.25, 0.375, 0.375, 0.0, 0.0, 0.0, 0.0, 0.375, 0.25, 0.0, 0.0, 0.0, 0.0, 0.0, 0.0, 0.0, 0.0, 0.604, 0.9797, 0.625, 0.07229, 0.625, 0.07229, 0.604, 0.9797, 0.625, 0.0352, 0.6129, 0.03726, 0.604, 0.9797, 0.625, 0.07229, 0.0, 0.0, 0.0, 0.0, 0.0, 0.0, 0.3534, 0.0183, 0.0, 0.0, 0.0, 0.0, 0.0, 0.0, 0.0, 0.0, 0.375, 0.25, 0.0, 0.0, 0.3534, 0.0183, 0.3899, 0.25, 0.625, 0.2317, 0.625, 0.3667, 0.625, 0.3667, 0.625, 0.2317, 0.6129, 0.2297, 0.6129, 0.25, 0.625, 0.25, 0.625, 0.2317, 0.3899, 0.25, 0.3915, 0.02027, 0.3534, 0.0183, 0.3915, 0.02027, 0.3915, 0.25, 0.604, 0.25, 0.604, 0.02027, 0.3915, 0.02027, 0.3915, 0.25, 0.3915, 0.25, 0.6129, 0.03726, 0.6129, 0.2297, 0.625, 0.2317, 0.625, 0.0352, 0.0, 0.0, 0.0, 0.0, 0.0, 0.0, 0.0, 0.0, 0.625, 0.2317, 0.625, 0.3667, 0.0, 0.0, 0.0, 0.0, 0.0, 0.0, 0.0, 0.0, 0.0, 0.0, 0.0, 0.0, 0.3534, 0.0183, 0.3915, 0.02027, 0.0, 0.0, 0.0, 0.0, 0.625, 0.07229, 0.625, 0.07229, 0.0, 0.0, 0.0, 0.0, 0.0, 0.0, 0.0, 0.0, 0.0, 0.0, 0.0, 0.0, 0.3915, 0.02027, 0.6129, 0.03726, 0.0, 0.0, 0.0, 0.0, 0.375, 0.375, 0.375, 0.25, 0.0, 0.0, 0.0, 0.0, 0.604, 0.9797, 0.604, 0.9797, 0.625, 0.07229, 0.625, 0.07229, 0.625, 0.0352, 0.625, 0.07229, 0.604, 0.9797, 0.6129, 0.03726, 0.0, 0.0, 0.3534, 0.0183, 0.0, 0.0, 0.0, 0.0, 0.0, 0.0, 0.0, 0.0, 0.0, 0.0, 0.0, 0.0, 0.375, 0.25, 0.3899, 0.25, 0.3534, 0.0183, 0.0, 0.0, 0.625, 0.2317, 0.625, 0.2317, 0.625, 0.3667, 0.625, 0.3667, 0.3915, 0.8639, 0.3915, 0.9795, 0.604, 0.9797, 0.604, 0.9797, 0.3915, 0.9795])
me_basictmesh.materials.append(mat_top)
me_basictmesh.materials.append(mat_base)
me_basictmesh.materials.append(mat_bottom)
me_basictmesh.use_remesh_fix_poles = True
me_basictmesh.use_remesh_preserve_attributes = False
me_basictmesh.use_mirror_vertex_groups = False
me_basictmesh.update()
me_1x1drawermesh = bpy.data.meshes.new('1x1DrawerMesh')
me_1x1drawermesh.from_pydata([(-0.4662, -0.425, -0.0293), (0.4662, -0.425, -0.02928), (-0.4662, 0.3916, -0.0293), (0.4662, 0.3916, -0.02928), (-0.4662, -0.425, 0.6624), (0.4662, -0.425, 0.6624), (0.4662, 0.3916, 0.6624), (-0.4662, 0.3916, 0.6624), (0.4513, -0.425, -0.006219), (-0.4513, -0.425, -0.00624), (0.4513, 0.3785, 0.6624), (0.4513, 0.3785, -0.006219), (-0.4513, 0.3785, -0.00624), (0.4513, -0.425, 0.6624), (-0.4513, 0.3785, 0.6624), (-0.4513, -0.425, 0.6624), (-0.4856, -0.441, -0.04307), (0.4856, -0.441, -0.04304), (-0.4856, -0.441, 0.7663), (0.4856, -0.441, 0.7663), (-0.4856, -0.4241, 0.7663), (-0.4856, -0.4241, -0.04307), (0.4856, -0.4241, -0.04304), (0.4856, -0.4241, 0.7663), (0.1128, -0.441, 0.7663), (0.1082, -0.441, -0.04306), (0.115, -0.4411, 0.671), (-0.4856, -0.441, 0.6651), (0.4856, -0.441, 0.6651), (0.115, -0.4411, 0.651), (0.4856, -0.441, 0.6455), (-0.4856, -0.441, 0.6455), (0.1324, -0.441, 0.7663), (0.1358, -0.4411, 0.651), (0.1324, -0.441, -0.04305), (0.135, -0.4411, 0.671), (-0.1324, -0.441, -0.04306), (-0.135, -0.4411, 0.671), (-0.1324, -0.441, 0.7663), (-0.135, -0.4411, 0.651), (-0.1128, -0.441, -0.04306), (-0.115, -0.4411, 0.671), (-0.1128, -0.441, 0.7663), (-0.115, -0.4411, 0.651), (0.08888, -0.4582, 0.6832), (0.08888, -0.4582, 0.6388), (0.1333, -0.4582, 0.6388), (0.1333, -0.4582, 0.6832), (-0.1333, -0.4582, 0.6832), (-0.1333, -0.4582, 0.6388), (-0.08888, -0.4582, 0.6832), (-0.08888, -0.4582, 0.6388), (0.08888, -0.4766, 0.6832), (0.08888, -0.4766, 0.6388), (0.1101, -0.4766, 0.6372), (0.1101, -0.4766, 0.6848), (-0.1101, -0.4766, 0.6848), (-0.1101, -0.4766, 0.6372), (-0.08888, -0.4766, 0.6832), (-0.08888, -0.4766, 0.6388), (0.0996, -0.4582, 0.6495), (0.0996, -0.4582, 0.6725), (0.1226, -0.4582, 0.6725), (0.1226, -0.4582, 0.6495), (-0.0996, -0.4582, 0.6495), (-0.1226, -0.4582, 0.6495), (-0.1226, -0.4582, 0.6725), (-0.0996, -0.4582, 0.6725)], [], [(1, 3, 6, 5), (3, 2, 7, 6), (0, 2, 3, 1), (7, 2, 0, 4), (8, 13, 10, 11), (11, 10, 14, 12), (9, 8, 11, 12), (14, 15, 9, 12), (4, 15, 14, 7), (7, 14, 10, 6), (6, 10, 13, 5), (9, 15, 13, 8), (20, 21, 16, 31, 27, 18), (22, 23, 19, 28, 30, 17), (21, 22, 17, 34, 25, 40, 36, 16), (0, 1, 22, 21), (1, 5, 23, 22), (4, 0, 21, 20), (20, 23, 5, 4), (23, 20, 18, 38, 42, 24, 32, 19), (16, 36, 39, 31), (24, 26, 35, 32), (50, 48, 56, 58), (27, 37, 38, 18), (28, 35, 33, 30), (31, 39, 37, 27), (30, 33, 34, 17), (61, 60, 45, 44), (32, 35, 28, 19), (34, 33, 29, 25), (38, 37, 41, 42), (39, 36, 40, 43), (65, 64, 51, 49), (42, 41, 26, 24), (43, 40, 25, 29), (41, 43, 29, 26), (51, 45, 53, 59), (67, 66, 48, 50), (63, 62, 47, 46), (66, 65, 49, 48), (64, 67, 50, 51), (62, 61, 44, 47), (60, 63, 46, 45), (54, 55, 52, 53), (56, 57, 59, 58), (46, 47, 55, 54), (45, 46, 54, 53), (49, 51, 59, 57), (48, 49, 57, 56), (47, 44, 52, 55), (53, 52, 58, 59), (58, 52, 44, 50), (45, 51, 50, 44), (29, 33, 63, 60), (35, 26, 61, 62), (33, 35, 62, 63), (26, 29, 60, 61), (43, 41, 67, 64), (37, 39, 65, 66), (41, 37, 66, 67), (39, 43, 64, 65)])
me_1x1drawermesh.polygons.foreach_set('material_index', [0, 0, 0, 0, 0, 0, 0, 0, 0, 0, 0, 0, 0, 0, 0, 0, 0, 0, 0, 0, 0, 0, 1, 0, 0, 0, 0, 1, 0, 0, 0, 0, 1, 0, 0, 0, 1, 1, 1, 1, 1, 1, 1, 1, 1, 1, 1, 1, 1, 1, 1, 1, 1, 1, 1, 1, 1, 1, 1, 1, 1])
_uv = me_1x1drawermesh.uv_layers.new(name='UVMap')
_uv.uv.foreach_set('vector', [0.3999, 0.7584, 0.3999, 0.7584, 0.4983, 0.7584, 0.4983, 0.7584, 0.3999, 0.7584, 0.4, 0.9916, 0.4984, 0.9916, 0.4983, 0.7584, 0.4, 0.9916, 0.4, 0.9916, 0.3999, 0.7584, 0.3999, 0.7584, 0.4984, 0.9916, 0.4, 0.9916, 0.4, 0.9916, 0.4984, 0.9916, 0.3999, 0.7584, 0.4983, 0.7584, 0.4983, 0.7584, 0.3999, 0.7584, 0.3999, 0.7584, 0.4983, 0.7584, 0.4984, 0.9916, 0.4, 0.9916, 0.4, 0.9916, 0.3999, 0.7584, 0.3999, 0.7584, 0.4, 0.9916, 0.4984, 0.9916, 0.4984, 0.9916, 0.4, 0.9916, 0.4, 0.9916, 0.4984, 0.9916, 0.4984, 0.9916, 0.4984, 0.9916, 0.4984, 0.9916, 0.4984, 0.9916, 0.4984, 0.9916, 0.4983, 0.7584, 0.4983, 0.7584, 0.4983, 0.7584, 0.4983, 0.7584, 0.4983, 0.7584, 0.4983, 0.7584, 0.4, 0.9916, 0.4984, 0.9916, 0.4983, 0.7584, 0.3999, 0.7584, 0.4984, 0.9916, 0.4, 0.9916, 0.4492, 0.9916, 0.4889, 0.9916, 0.4929, 0.9916, 0.4984, 0.9916, 0.3999, 0.7584, 0.4983, 0.7584, 0.3999, 0.7584, 0.3999, 0.7584, 0.3999, 0.7584, 0.3999, 0.7584, 0.4, 0.9916, 0.3999, 0.7584, 0.3999, 0.7584, 0.4155, 0.8321, 0.4246, 0.875, 0.431, 0.9055, 0.4346, 0.9224, 0.4492, 0.9916, 0.4, 0.9916, 0.3999, 0.7584, 0.3999, 0.7584, 0.4, 0.9916, 0.3999, 0.7584, 0.4983, 0.7584, 0.4983, 0.7584, 0.3999, 0.7584, 0.4984, 0.9916, 0.4, 0.9916, 0.4, 0.9916, 0.4984, 0.9916, 0.4984, 0.9916, 0.4983, 0.7584, 0.4983, 0.7584, 0.4984, 0.9916, 0.4983, 0.7584, 0.4984, 0.9916, 0.4984, 0.9916, 0.4692, 0.9224, 0.462, 0.9055, 0.4492, 0.875, 0.4311, 0.8321, 0.3999, 0.7584, 0.4492, 0.9916, 0.4346, 0.9224, 0.4625, 0.9224, 0.4889, 0.9916, 0.4492, 0.875, 0.4464, 0.875, 0.4293, 0.8321, 0.4311, 0.8321, 0.4586, 0.9055, 0.4653, 0.9224, 0.4653, 0.9224, 0.4586, 0.9055, 0.4929, 0.9916, 0.4653, 0.9224, 0.4692, 0.9224, 0.4984, 0.9916, 0.3999, 0.7584, 0.4293, 0.8321, 0.4281, 0.8321, 0.3999, 0.7584, 0.4889, 0.9916, 0.4625, 0.9224, 0.4653, 0.9224, 0.4929, 0.9916, 0.3999, 0.7584, 0.4281, 0.8321, 0.4155, 0.8321, 0.3999, 0.7584, 0.4464, 0.875, 0.4444, 0.875, 0.4444, 0.875, 0.4464, 0.875, 0.4311, 0.8321, 0.4293, 0.8321, 0.3999, 0.7584, 0.3999, 0.7584, 0.4155, 0.8321, 0.4281, 0.8321, 0.4444, 0.875, 0.4246, 0.875, 0.4692, 0.9224, 0.4653, 0.9224, 0.4586, 0.9055, 0.462, 0.9055, 0.4625, 0.9224, 0.4346, 0.9224, 0.431, 0.9055, 0.4561, 0.9055, 0.4625, 0.9224, 0.4561, 0.9055, 0.4561, 0.9055, 0.4625, 0.9224, 0.462, 0.9055, 0.4586, 0.9055, 0.4464, 0.875, 0.4492, 0.875, 0.4561, 0.9055, 0.431, 0.9055, 0.4246, 0.875, 0.4444, 0.875, 0.4586, 0.9055, 0.4561, 0.9055, 0.4444, 0.875, 0.4464, 0.875, 0.4561, 0.9055, 0.4444, 0.875, 0.4444, 0.875, 0.4561, 0.9055, 0.4586, 0.9055, 0.4653, 0.9224, 0.4653, 0.9224, 0.4586, 0.9055, 0.4281, 0.8321, 0.4293, 0.8321, 0.4293, 0.8321, 0.4281, 0.8321, 0.4653, 0.9224, 0.4625, 0.9224, 0.4625, 0.9224, 0.4653, 0.9224, 0.4561, 0.9055, 0.4586, 0.9055, 0.4586, 0.9055, 0.4561, 0.9055, 0.4293, 0.8321, 0.4464, 0.875, 0.4464, 0.875, 0.4293, 0.8321, 0.4444, 0.875, 0.4281, 0.8321, 0.4281, 0.8321, 0.4444, 0.875, 0.4281, 0.8321, 0.4293, 0.8321, 0.4464, 0.875, 0.4444, 0.875, 0.4653, 0.9224, 0.4625, 0.9224, 0.4561, 0.9055, 0.4586, 0.9055, 0.4281, 0.8321, 0.4293, 0.8321, 0.4293, 0.8321, 0.4281, 0.8321, 0.4444, 0.875, 0.4281, 0.8321, 0.4281, 0.8321, 0.4444, 0.875, 0.4625, 0.9224, 0.4561, 0.9055, 0.4561, 0.9055, 0.4625, 0.9224, 0.4653, 0.9224, 0.4625, 0.9224, 0.4625, 0.9224, 0.4653, 0.9224, 0.4293, 0.8321, 0.4464, 0.875, 0.4464, 0.875, 0.4293, 0.8321, 0.4444, 0.875, 0.4464, 0.875, 0.4586, 0.9055, 0.4561, 0.9055, 0.4586, 0.9055, 0.4464, 0.875, 0.4464, 0.875, 0.4586, 0.9055, 0.4444, 0.875, 0.4561, 0.9055, 0.4586, 0.9055, 0.4464, 0.875, 0.4444, 0.875, 0.4281, 0.8321, 0.4281, 0.8321, 0.4444, 0.875, 0.4293, 0.8321, 0.4464, 0.875, 0.4464, 0.875, 0.4293, 0.8321, 0.4281, 0.8321, 0.4293, 0.8321, 0.4293, 0.8321, 0.4281, 0.8321, 0.4464, 0.875, 0.4444, 0.875, 0.4444, 0.875, 0.4464, 0.875, 0.4561, 0.9055, 0.4586, 0.9055, 0.4586, 0.9055, 0.4561, 0.9055, 0.4653, 0.9224, 0.4625, 0.9224, 0.4625, 0.9224, 0.4653, 0.9224, 0.4586, 0.9055, 0.4653, 0.9224, 0.4653, 0.9224, 0.4586, 0.9055, 0.4625, 0.9224, 0.4561, 0.9055, 0.4561, 0.9055, 0.4625, 0.9224])
me_1x1drawermesh.materials.append(mat_drawerbase)
me_1x1drawermesh.materials.append(mat_drawerhandle)
me_1x1drawermesh.use_remesh_fix_poles = True
me_1x1drawermesh.use_remesh_preserve_attributes = False
me_1x1drawermesh.use_mirror_vertex_groups = False
me_1x1drawermesh.update()
me_drawers1x1flatmesh = bpy.data.meshes.new('Drawers1x1FlatMesh')
me_drawers1x1flatmesh.from_pydata([(-0.5, -0.4127, 2.98e-08), (-0.5, -0.5, 0.5), (-0.5, 0.4127, 2.98e-08), (-0.5, 0.5, 0.5), (0.5, -0.4127, 2.98e-08), (0.5, -0.5, 0.5), (0.5, 0.4127, 2.98e-08), (0.5, 0.5, 0.5), (-0.5, -0.5, 0.4758), (-0.5, 0.5, 0.4758), (0.5, 0.5, 0.4758), (0.5, -0.5, 0.4758), (-0.5, 0.425, 0.4756), (0.5, 0.425, 0.4757), (0.4662, -0.425, 0.4588), (-0.4662, -0.425, 0.4587), (0.5, -0.425, 0.5), (0.5, 0.425, 0.5), (-0.5, 0.425, 0.5), (-0.5, -0.425, 0.5), (-0.5, 0.4127, 0.05), (0.5, 0.4127, 0.05), (0.5, -0.4127, 0.05), (-0.5, -0.4127, 0.05), (-0.4662, -0.425, 0.06689), (-0.5, 0.425, 0.05), (0.5, 0.425, 0.05), (0.4662, -0.425, 0.0669), (-0.5, -0.425, 0.05), (-0.5, -0.425, 0.4756), (0.5, -0.425, 0.4757), (0.5, -0.425, 0.05), (-0.4662, 0.3916, 0.06689), (-0.4662, 0.3916, 0.4587), (0.4662, 0.3916, 0.4588), (0.4662, 0.3916, 0.0669)], [], [(9, 3, 7, 10), (8, 1, 19, 29), (11, 5, 1, 8), (2, 6, 4, 0), (30, 11, 8, 29), (12, 9, 10, 13), (25, 12, 13, 26), (28, 29, 12, 25), (27, 14, 34, 35), (26, 13, 30, 31), (30, 16, 5, 11), (10, 7, 17, 13), (13, 17, 16, 30), (1, 5, 16, 19), (12, 18, 3, 9), (29, 19, 18, 12), (7, 3, 18, 17), (17, 18, 19, 16), (6, 21, 22, 4), (4, 22, 23, 0), (0, 23, 20, 2), (2, 20, 21, 6), (21, 26, 31, 22), (22, 31, 28, 23), (23, 28, 25, 20), (20, 25, 26, 21), (24, 15, 29, 28), (15, 14, 30, 29), (14, 27, 31, 30), (27, 24, 28, 31), (35, 34, 33, 32), (15, 24, 32, 33), (24, 27, 35, 32), (14, 15, 33, 34)])
me_drawers1x1flatmesh.polygons.foreach_set('material_index', [0, 0, 0, 2, 0, 0, 1, 1, 1, 1, 0, 0, 0, 0, 0, 0, 0, 0, 2, 2, 2, 2, 1, 1, 1, 1, 1, 1, 1, 1, 1, 1, 1, 1])
_uv = me_drawers1x1flatmesh.uv_layers.new(name='UVMap')
_uv.uv.foreach_set('vector', [0.6129, 0.25, 0.625, 0.25, 0.625, 0.5, 0.6129, 0.5, 0.6129, 0.0, 0.625, 0.0, 0.625, 0.01786, 0.6129, 0.02028, 0.6129, 0.75, 0.625, 0.75, 0.625, 1.0, 0.6129, 1.0, 0.125, 0.5, 0.375, 0.5, 0.375, 0.75, 0.125, 0.75, 0.604, 0.75, 0.6129, 0.75, 0.6129, 1.0, 0.604, 1.0, 0.604, 0.25, 0.6129, 0.25, 0.6129, 0.5, 0.604, 0.5, 0.3915, 0.25, 0.604, 0.25, 0.604, 0.5, 0.3915, 0.5, 0.3915, 0.0, 0.604, 0.0, 0.604, 0.25, 0.3915, 0.25, 0.3999, 0.7584, 0.5956, 0.7584, 0.5956, 0.7584, 0.3999, 0.7584, 0.3915, 0.5, 0.604, 0.5, 0.604, 0.75, 0.3915, 0.75, 0.6129, 0.7311, 0.625, 0.7317, 0.625, 0.75, 0.6129, 0.75, 0.6129, 0.5, 0.625, 0.5, 0.625, 0.5187, 0.6129, 0.5187, 0.6129, 0.5187, 0.625, 0.5187, 0.625, 0.7317, 0.6129, 0.7311, 0.625, 0.0, 0.625, 0.75, 0.625, 0.7317, 0.625, 0.01786, 0.6129, 0.2297, 0.625, 0.2317, 0.625, 0.25, 0.6129, 0.25, 0.6129, 0.02028, 0.625, 0.01786, 0.625, 0.2317, 0.6129, 0.2297, 0.625, 0.5, 0.625, 0.25, 0.625, 0.2317, 0.625, 0.5187, 0.625, 0.5187, 0.625, 0.2317, 0.625, 0.01786, 0.625, 0.7317, 0.375, 0.5, 0.3915, 0.5, 0.3915, 0.75, 0.375, 0.75, 0.375, 0.75, 0.3915, 0.75, 0.3915, 1.0, 0.375, 1.0, 0.375, 0.0, 0.3915, 0.0, 0.3915, 0.25, 0.375, 0.25, 0.375, 0.25, 0.3915, 0.25, 0.3915, 0.5, 0.375, 0.5, 0.3915, 0.5, 0.3915, 0.5, 0.3915, 0.75, 0.3915, 0.75, 0.3915, 0.75, 0.3915, 0.75, 0.3915, 1.0, 0.3915, 1.0, 0.3915, 0.0, 0.3915, 0.0, 0.3915, 0.25, 0.3915, 0.25, 0.3915, 0.25, 0.3915, 0.25, 0.3915, 0.5, 0.3915, 0.5, 0.4, 0.9916, 0.5956, 0.9916, 0.604, 1.0, 0.3915, 1.0, 0.5956, 0.9916, 0.5956, 0.7584, 0.604, 0.75, 0.604, 1.0, 0.5956, 0.7584, 0.3999, 0.7584, 0.3915, 0.75, 0.604, 0.75, 0.3999, 0.7584, 0.4, 0.9916, 0.3915, 1.0, 0.3915, 0.75, 0.3999, 0.7584, 0.5956, 0.7584, 0.5956, 0.9916, 0.4, 0.9916, 0.5956, 0.9916, 0.4, 0.9916, 0.4, 0.9916, 0.5956, 0.9916, 0.4, 0.9916, 0.3999, 0.7584, 0.3999, 0.7584, 0.4, 0.9916, 0.5956, 0.7584, 0.5956, 0.9916, 0.5956, 0.9916, 0.5956, 0.7584])
me_drawers1x1flatmesh.materials.append(mat_top)
me_drawers1x1flatmesh.materials.append(mat_base)
me_drawers1x1flatmesh.materials.append(mat_bottom)
me_drawers1x1flatmesh.use_remesh_fix_poles = True
me_drawers1x1flatmesh.use_remesh_preserve_attributes = False
me_drawers1x1flatmesh.use_mirror_vertex_groups = False
me_drawers1x1flatmesh.update()
me_1x1drawerflatmesh_001 = bpy.data.meshes.new('1x1DrawerFlatMesh.001')
me_1x1drawerflatmesh_001.from_pydata([(-0.4662, -0.425, -0.01465), (0.4662, -0.425, -0.01464), (-0.4662, 0.3916, -0.01465), (0.4662, 0.3916, -0.01464), (-0.4662, -0.425, 0.3312), (0.4662, -0.425, 0.3312), (0.4662, 0.3916, 0.3312), (-0.4662, 0.3916, 0.3312), (0.4513, -0.425, -0.00311), (-0.4513, -0.425, -0.00312), (0.4513, 0.3785, 0.3312), (0.4513, 0.3785, -0.00311), (-0.4513, 0.3785, -0.00312), (0.4513, -0.425, 0.3312), (-0.4513, 0.3785, 0.3312), (-0.4513, -0.425, 0.3312), (-0.4856, -0.441, -0.02153), (0.4856, -0.441, -0.02152), (-0.4856, -0.441, 0.3832), (0.4856, -0.441, 0.3832), (-0.4856, -0.4241, 0.3832), (-0.4856, -0.4241, -0.02153), (0.4856, -0.4241, -0.02152), (0.4856, -0.4241, 0.3832), (0.1128, -0.441, 0.3832), (0.1082, -0.441, -0.02153), (0.115, -0.4411, 0.3355), (-0.4856, -0.441, 0.3326), (0.4856, -0.441, 0.3326), (0.115, -0.4411, 0.3255), (0.4856, -0.441, 0.3228), (-0.4856, -0.441, 0.3228), (0.1324, -0.441, 0.3832), (0.1358, -0.4411, 0.3255), (0.1324, -0.441, -0.02153), (0.135, -0.4411, 0.3355), (-0.1324, -0.441, -0.02153), (-0.135, -0.4411, 0.3355), (-0.1324, -0.441, 0.3832), (-0.135, -0.4411, 0.3255), (-0.1128, -0.441, -0.02153), (-0.115, -0.4411, 0.3355), (-0.1128, -0.441, 0.3832), (-0.115, -0.4411, 0.3255), (0.08888, -0.4582, 0.3416), (0.08888, -0.4582, 0.3194), (0.1333, -0.4582, 0.3194), (0.1333, -0.4582, 0.3416), (-0.1333, -0.4582, 0.3416), (-0.1333, -0.4582, 0.3194), (-0.08888, -0.4582, 0.3416), (-0.08888, -0.4582, 0.3194), (0.08888, -0.4766, 0.3416), (0.08888, -0.4766, 0.3194), (0.1101, -0.4766, 0.3186), (0.1101, -0.4766, 0.3424), (-0.1101, -0.4766, 0.3424), (-0.1101, -0.4766, 0.3186), (-0.08888, -0.4766, 0.3416), (-0.08888, -0.4766, 0.3194), (0.0996, -0.4582, 0.3247), (0.0996, -0.4582, 0.3362), (0.1226, -0.4582, 0.3362), (0.1226, -0.4582, 0.3247), (-0.0996, -0.4582, 0.3247), (-0.1226, -0.4582, 0.3247), (-0.1226, -0.4582, 0.3362), (-0.0996, -0.4582, 0.3362)], [], [(1, 3, 6, 5), (3, 2, 7, 6), (0, 2, 3, 1), (7, 2, 0, 4), (8, 13, 10, 11), (11, 10, 14, 12), (9, 8, 11, 12), (14, 15, 9, 12), (4, 15, 14, 7), (7, 14, 10, 6), (6, 10, 13, 5), (9, 15, 13, 8), (20, 21, 16, 31, 27, 18), (22, 23, 19, 28, 30, 17), (21, 22, 17, 34, 25, 40, 36, 16), (0, 1, 22, 21), (1, 5, 23, 22), (4, 0, 21, 20), (20, 23, 5, 4), (23, 20, 18, 38, 42, 24, 32, 19), (16, 36, 39, 31), (24, 26, 35, 32), (50, 48, 56, 58), (27, 37, 38, 18), (28, 35, 33, 30), (31, 39, 37, 27), (30, 33, 34, 17), (61, 60, 45, 44), (32, 35, 28, 19), (34, 33, 29, 25), (38, 37, 41, 42), (39, 36, 40, 43), (65, 64, 51, 49), (42, 41, 26, 24), (43, 40, 25, 29), (41, 43, 29, 26), (51, 45, 53, 59), (67, 66, 48, 50), (63, 62, 47, 46), (66, 65, 49, 48), (64, 67, 50, 51), (62, 61, 44, 47), (60, 63, 46, 45), (54, 55, 52, 53), (56, 57, 59, 58), (46, 47, 55, 54), (45, 46, 54, 53), (49, 51, 59, 57), (48, 49, 57, 56), (47, 44, 52, 55), (53, 52, 58, 59), (58, 52, 44, 50), (45, 51, 50, 44), (29, 33, 63, 60), (35, 26, 61, 62), (33, 35, 62, 63), (26, 29, 60, 61), (43, 41, 67, 64), (37, 39, 65, 66), (41, 37, 66, 67), (39, 43, 64, 65)])
me_1x1drawerflatmesh_001.polygons.foreach_set('material_index', [0, 0, 0, 0, 0, 0, 0, 0, 0, 0, 0, 0, 0, 0, 0, 0, 0, 0, 0, 0, 0, 0, 1, 0, 0, 0, 0, 1, 0, 0, 0, 0, 1, 0, 0, 0, 1, 1, 1, 1, 1, 1, 1, 1, 1, 1, 1, 1, 1, 1, 1, 1, 1, 1, 1, 1, 1, 1, 1, 1, 1])
_uv = me_1x1drawerflatmesh_001.uv_layers.new(name='UVMap')
_uv.uv.foreach_set('vector', [0.3999, 0.7584, 0.3999, 0.7584, 0.4983, 0.7584, 0.4983, 0.7584, 0.3999, 0.7584, 0.4, 0.9916, 0.4984, 0.9916, 0.4983, 0.7584, 0.4, 0.9916, 0.4, 0.9916, 0.3999, 0.7584, 0.3999, 0.7584, 0.4984, 0.9916, 0.4, 0.9916, 0.4, 0.9916, 0.4984, 0.9916, 0.3999, 0.7584, 0.4983, 0.7584, 0.4983, 0.7584, 0.3999, 0.7584, 0.3999, 0.7584, 0.4983, 0.7584, 0.4984, 0.9916, 0.4, 0.9916, 0.4, 0.9916, 0.3999, 0.7584, 0.3999, 0.7584, 0.4, 0.9916, 0.4984, 0.9916, 0.4984, 0.9916, 0.4, 0.9916, 0.4, 0.9916, 0.4984, 0.9916, 0.4984, 0.9916, 0.4984, 0.9916, 0.4984, 0.9916, 0.4984, 0.9916, 0.4984, 0.9916, 0.4983, 0.7584, 0.4983, 0.7584, 0.4983, 0.7584, 0.4983, 0.7584, 0.4983, 0.7584, 0.4983, 0.7584, 0.4, 0.9916, 0.4984, 0.9916, 0.4983, 0.7584, 0.3999, 0.7584, 0.4984, 0.9916, 0.4, 0.9916, 0.4492, 0.9916, 0.4889, 0.9916, 0.4929, 0.9916, 0.4984, 0.9916, 0.3999, 0.7584, 0.4983, 0.7584, 0.3999, 0.7584, 0.3999, 0.7584, 0.3999, 0.7584, 0.3999, 0.7584, 0.4, 0.9916, 0.3999, 0.7584, 0.3999, 0.7584, 0.4155, 0.8321, 0.4246, 0.875, 0.431, 0.9055, 0.4346, 0.9224, 0.4492, 0.9916, 0.4, 0.9916, 0.3999, 0.7584, 0.3999, 0.7584, 0.4, 0.9916, 0.3999, 0.7584, 0.4983, 0.7584, 0.4983, 0.7584, 0.3999, 0.7584, 0.4984, 0.9916, 0.4, 0.9916, 0.4, 0.9916, 0.4984, 0.9916, 0.4984, 0.9916, 0.4983, 0.7584, 0.4983, 0.7584, 0.4984, 0.9916, 0.4983, 0.7584, 0.4984, 0.9916, 0.4984, 0.9916, 0.4692, 0.9224, 0.462, 0.9055, 0.4492, 0.875, 0.4311, 0.8321, 0.3999, 0.7584, 0.4492, 0.9916, 0.4346, 0.9224, 0.4625, 0.9224, 0.4889, 0.9916, 0.4492, 0.875, 0.4464, 0.875, 0.4293, 0.8321, 0.4311, 0.8321, 0.4586, 0.9055, 0.4653, 0.9224, 0.4653, 0.9224, 0.4586, 0.9055, 0.4929, 0.9916, 0.4653, 0.9224, 0.4692, 0.9224, 0.4984, 0.9916, 0.3999, 0.7584, 0.4293, 0.8321, 0.4281, 0.8321, 0.3999, 0.7584, 0.4889, 0.9916, 0.4625, 0.9224, 0.4653, 0.9224, 0.4929, 0.9916, 0.3999, 0.7584, 0.4281, 0.8321, 0.4155, 0.8321, 0.3999, 0.7584, 0.4464, 0.875, 0.4444, 0.875, 0.4444, 0.875, 0.4464, 0.875, 0.4311, 0.8321, 0.4293, 0.8321, 0.3999, 0.7584, 0.3999, 0.7584, 0.4155, 0.8321, 0.4281, 0.8321, 0.4444, 0.875, 0.4246, 0.875, 0.4692, 0.9224, 0.4653, 0.9224, 0.4586, 0.9055, 0.462, 0.9055, 0.4625, 0.9224, 0.4346, 0.9224, 0.431, 0.9055, 0.4561, 0.9055, 0.4625, 0.9224, 0.4561, 0.9055, 0.4561, 0.9055, 0.4625, 0.9224, 0.462, 0.9055, 0.4586, 0.9055, 0.4464, 0.875, 0.4492, 0.875, 0.4561, 0.9055, 0.431, 0.9055, 0.4246, 0.875, 0.4444, 0.875, 0.4586, 0.9055, 0.4561, 0.9055, 0.4444, 0.875, 0.4464, 0.875, 0.4561, 0.9055, 0.4444, 0.875, 0.4444, 0.875, 0.4561, 0.9055, 0.4586, 0.9055, 0.4653, 0.9224, 0.4653, 0.9224, 0.4586, 0.9055, 0.4281, 0.8321, 0.4293, 0.8321, 0.4293, 0.8321, 0.4281, 0.8321, 0.4653, 0.9224, 0.4625, 0.9224, 0.4625, 0.9224, 0.4653, 0.9224, 0.4561, 0.9055, 0.4586, 0.9055, 0.4586, 0.9055, 0.4561, 0.9055, 0.4293, 0.8321, 0.4464, 0.875, 0.4464, 0.875, 0.4293, 0.8321, 0.4444, 0.875, 0.4281, 0.8321, 0.4281, 0.8321, 0.4444, 0.875, 0.4281, 0.8321, 0.4293, 0.8321, 0.4464, 0.875, 0.4444, 0.875, 0.4653, 0.9224, 0.4625, 0.9224, 0.4561, 0.9055, 0.4586, 0.9055, 0.4281, 0.8321, 0.4293, 0.8321, 0.4293, 0.8321, 0.4281, 0.8321, 0.4444, 0.875, 0.4281, 0.8321, 0.4281, 0.8321, 0.4444, 0.875, 0.4625, 0.9224, 0.4561, 0.9055, 0.4561, 0.9055, 0.4625, 0.9224, 0.4653, 0.9224, 0.4625, 0.9224, 0.4625, 0.9224, 0.4653, 0.9224, 0.4293, 0.8321, 0.4464, 0.875, 0.4464, 0.875, 0.4293, 0.8321, 0.4444, 0.875, 0.4464, 0.875, 0.4586, 0.9055, 0.4561, 0.9055, 0.4586, 0.9055, 0.4464, 0.875, 0.4464, 0.875, 0.4586, 0.9055, 0.4444, 0.875, 0.4561, 0.9055, 0.4586, 0.9055, 0.4464, 0.875, 0.4444, 0.875, 0.4281, 0.8321, 0.4281, 0.8321, 0.4444, 0.875, 0.4293, 0.8321, 0.4464, 0.875, 0.4464, 0.875, 0.4293, 0.8321, 0.4281, 0.8321, 0.4293, 0.8321, 0.4293, 0.8321, 0.4281, 0.8321, 0.4464, 0.875, 0.4444, 0.875, 0.4444, 0.875, 0.4464, 0.875, 0.4561, 0.9055, 0.4586, 0.9055, 0.4586, 0.9055, 0.4561, 0.9055, 0.4653, 0.9224, 0.4625, 0.9224, 0.4625, 0.9224, 0.4653, 0.9224, 0.4586, 0.9055, 0.4653, 0.9224, 0.4653, 0.9224, 0.4586, 0.9055, 0.4625, 0.9224, 0.4561, 0.9055, 0.4561, 0.9055, 0.4625, 0.9224])
me_1x1drawerflatmesh_001.materials.append(mat_drawerbase)
me_1x1drawerflatmesh_001.materials.append(mat_drawerhandle)
me_1x1drawerflatmesh_001.use_remesh_fix_poles = True
me_1x1drawerflatmesh_001.use_remesh_preserve_attributes = False
me_1x1drawerflatmesh_001.use_mirror_vertex_groups = False
me_1x1drawerflatmesh_001.update()
me_basiccflatmesh = bpy.data.meshes.new('BasicCFlatMesh')
me_basiccflatmesh.from_pydata([(-0.4127, -0.4127, 0.0), (-0.425, -0.425, 0.5), (-0.5, 0.4127, 2.98e-08), (-0.5, 0.5, 0.5), (0.4127, -0.5, 2.98e-08), (0.4127, 0.4127, 2.98e-08), (0.5, 0.5, 0.5), (-0.5, 0.5, 0.4758), (0.5, 0.5, 0.4758), (0.5, 0.425, 0.4757), (0.5, -0.5, 0.4757), (0.5, -0.5, 0.5), (0.5, 0.425, 0.5), (-0.5, 0.425, 0.5), (-0.5, 0.4127, 0.05), (0.4127, 0.4127, 0.05), (0.4127, -0.5, 0.05), (-0.5, 0.425, 0.05), (0.425, 0.425, 0.05), (0.425, -0.5, 0.05), (-0.5, 0.425, 0.4756), (0.425, 0.425, 0.4757), (0.425, 0.5, 0.5), (0.425, 0.5, 0.4758), (0.425, -0.5, 0.5), (0.425, 0.425, 0.5), (0.425, -0.5, 0.4757), (-0.5, -0.425, 0.05), (-0.425, -0.5, 0.5), (-0.425, -0.5, 0.4756), (-0.4127, -0.5, 0.0), (-0.5, -0.4127, 0.0), (-0.5, -0.425, 0.5), (0.425, -0.425, 0.5), (-0.425, 0.425, 0.5), (-0.425, 0.4127, 2.98e-08), (-0.425, -0.5, 0.05), (-0.425, -0.425, 0.4756), (-0.425, -0.425, 0.05), (0.4127, -0.425, 2.98e-08), (-0.5, -0.5, 0.5), (-0.5, -0.5, 0.4756), (-0.5, -0.425, 0.4756), (-0.5, -0.4127, 0.05), (-0.4127, -0.4127, 0.05), (-0.4127, -0.5, 0.05)], [], [(23, 22, 6, 8), (16, 45, 30, 4), (21, 23, 8, 9), (21, 9, 10, 26), (8, 6, 12, 9), (9, 12, 11, 10), (26, 10, 11, 24), (20, 13, 3, 7), (22, 3, 13, 34, 25), (5, 15, 16, 4, 39), (14, 43, 27), (2, 14, 15, 5, 35), (15, 18, 19, 16), (16, 19, 36), (14, 17, 18, 15), (18, 21, 26, 19), (19, 26, 29, 36), (17, 20, 21, 18), (12, 25, 33, 24, 11), (6, 22, 25, 12), (24, 28, 29, 26), (20, 7, 23, 21), (7, 3, 22, 23), (27, 42, 20, 17), (27, 17, 14), (42, 32, 13, 20), (29, 37, 38, 36), (24, 33, 1, 28), (13, 32, 1, 34), (34, 1, 33, 25), (45, 44, 0, 30), (43, 44, 38, 27), (28, 1, 32, 40), (29, 41, 42, 37), (27, 38, 37, 42), (4, 30, 0, 39), (35, 0, 31, 2), (39, 0, 35, 5), (29, 28, 40, 41), (32, 42, 41, 40), (31, 0, 44, 43), (36, 38, 44, 45), (2, 31, 43, 14), (16, 36, 45)])
me_basiccflatmesh.polygons.foreach_set('material_index', [0, 2, 0, 0, 0, 0, 0, 0, 0, 2, 2, 2, 1, 1, 1, 1, 1, 1, 0, 0, 0, 0, 0, 1, 1, 0, 1, 0, 0, 0, 2, 1, 0, 0, 1, 2, 2, 2, 0, 0, 2, 1, 2, 2])
_uv = me_basiccflatmesh.uv_layers.new(name='UVMap')
_uv.uv.foreach_set('vector', [0.6129, 0.4851, 0.625, 0.4851, 0.625, 0.5, 0.6129, 0.5, 0.3899, 0.75, 0.3534, 0.8841, 0.0, 0.0, 0.375, 0.75, 0.604, 0.4851, 0.6129, 0.4851, 0.6129, 0.5, 0.604, 0.5, 0.604, 0.5, 0.604, 0.5, 0.604, 0.75, 0.604, 0.75, 0.6129, 0.5, 0.625, 0.5, 0.625, 0.5187, 0.6129, 0.5187, 0.6129, 0.5187, 0.625, 0.5187, 0.625, 0.7317, 0.6129, 0.7311, 0.6129, 0.6892, 0.6129, 0.7311, 0.625, 0.7317, 0.625, 0.6892, 0.6129, 0.2297, 0.625, 0.2317, 0.625, 0.25, 0.6129, 0.25, 0.625, 0.4851, 0.625, 0.25, 0.625, 0.2317, 0.625, 0.3667, 0.625, 0.5016, 0.375, 0.5, 0.3915, 0.5, 0.3899, 0.75, 0.375, 0.75, 0.375, 0.625, 0.3899, 0.25, 0.3534, 0.0183, 0.3915, 0.02027, 0.375, 0.25, 0.3915, 0.25, 0.3915, 0.5, 0.375, 0.5, 0.375, 0.375, 0.3915, 0.5, 0.3915, 0.5, 0.3915, 0.75, 0.3915, 0.75, 0.3915, 0.75, 0.3915, 0.75, 0.3915, 0.9795, 0.3915, 0.25, 0.3915, 0.25, 0.3915, 0.5, 0.3915, 0.5, 0.3915, 0.5, 0.604, 0.5, 0.604, 0.75, 0.3915, 0.75, 0.3915, 0.75, 0.604, 0.75, 0.604, 0.9797, 0.3915, 0.9795, 0.3915, 0.25, 0.604, 0.25, 0.604, 0.5, 0.3915, 0.5, 0.625, 0.5187, 0.625, 0.5016, 0.625, 0.6759, 0.625, 0.6892, 0.625, 0.7317, 0.625, 0.5, 0.625, 0.4851, 0.625, 0.5016, 0.625, 0.5187, 0.625, 0.6892, 0.625, 0.07229, 0.604, 0.9797, 0.604, 0.75, 0.604, 0.25, 0.6129, 0.25, 0.6129, 0.4851, 0.604, 0.4851, 0.6129, 0.25, 0.625, 0.25, 0.625, 0.4851, 0.6129, 0.4851, 0.3915, 0.02027, 0.604, 0.02027, 0.604, 0.25, 0.3915, 0.25, 0.3915, 0.02027, 0.3915, 0.25, 0.3915, 0.25, 0.6129, 0.03726, 0.625, 0.0352, 0.625, 0.2317, 0.6129, 0.2297, 0.0, 0.0, 0.0, 0.0, 0.0, 0.0, 0.0, 0.0, 0.625, 0.6892, 0.625, 0.6759, 0.0, 0.0, 0.625, 0.07229, 0.625, 0.2317, 0.0, 0.0, 0.0, 0.0, 0.625, 0.3667, 0.625, 0.3667, 0.0, 0.0, 0.625, 0.6759, 0.625, 0.5016, 0.0, 0.0, 0.0, 0.0, 0.0, 0.0, 0.0, 0.0, 0.3534, 0.0183, 0.0, 0.0, 0.0, 0.0, 0.3915, 0.02027, 0.625, 0.07229, 0.0, 0.0, 0.0, 0.0, 0.625, 0.07229, 0.0, 0.0, 0.0, 0.0, 0.0, 0.0, 0.0, 0.0, 0.3915, 0.02027, 0.0, 0.0, 0.0, 0.0, 0.6129, 0.03726, 0.375, 0.75, 0.0, 0.0, 0.0, 0.0, 0.375, 0.625, 0.375, 0.375, 0.0, 0.0, 0.0, 0.0, 0.375, 0.25, 0.375, 0.625, 0.0, 0.0, 0.375, 0.375, 0.375, 0.5, 0.604, 0.9797, 0.625, 0.07229, 0.625, 0.07229, 0.604, 0.9797, 0.625, 0.0352, 0.6129, 0.03726, 0.604, 0.9797, 0.625, 0.07229, 0.0, 0.0, 0.0, 0.0, 0.0, 0.0, 0.3534, 0.0183, 0.0, 0.0, 0.0, 0.0, 0.0, 0.0, 0.0, 0.0, 0.375, 0.25, 0.0, 0.0, 0.3534, 0.0183, 0.3899, 0.25, 0.3915, 0.75, 0.3915, 0.9795, 0.3534, 0.8841])
me_basiccflatmesh.materials.append(mat_top)
me_basiccflatmesh.materials.append(mat_base)
me_basiccflatmesh.materials.append(mat_bottom)
me_basiccflatmesh.use_remesh_fix_poles = True
me_basiccflatmesh.use_remesh_preserve_attributes = False
me_basiccflatmesh.use_mirror_vertex_groups = False
me_basiccflatmesh.update()
me_basicflatmesh = bpy.data.meshes.new('BasicFlatMesh')
me_basicflatmesh.from_pydata([(-0.5, -0.4127, 2.98e-08), (-0.5, -0.5, 0.5), (-0.5, 0.4127, 2.98e-08), (-0.5, 0.5, 0.5), (0.5, -0.4127, 2.98e-08), (0.5, -0.5, 0.5), (0.5, 0.4127, 2.98e-08), (0.5, 0.5, 0.5), (-0.5, -0.5, 0.4758), (-0.5, 0.5, 0.4758), (0.5, 0.5, 0.4758), (0.5, -0.5, 0.4758), (-0.5, 0.425, 0.4756), (0.5, 0.425, 0.4757), (0.5, -0.425, 0.4757), (-0.5, -0.425, 0.4756), (0.5, -0.425, 0.5), (0.5, 0.425, 0.5), (-0.5, 0.425, 0.5), (-0.5, -0.425, 0.5), (-0.5, 0.4127, 0.05), (0.5, 0.4127, 0.05), (0.5, -0.4127, 0.05), (-0.5, -0.4127, 0.05), (-0.5, -0.425, 0.05), (-0.5, 0.425, 0.05), (0.5, 0.425, 0.05), (0.5, -0.425, 0.05)], [], [(9, 3, 7, 10), (8, 1, 19, 15), (11, 5, 1, 8), (2, 6, 4, 0), (14, 11, 8, 15), (12, 9, 10, 13), (25, 12, 13, 26), (24, 15, 12, 25), (27, 14, 15, 24), (26, 13, 14, 27), (14, 16, 5, 11), (10, 7, 17, 13), (13, 17, 16, 14), (1, 5, 16, 19), (12, 18, 3, 9), (15, 19, 18, 12), (7, 3, 18, 17), (17, 18, 19, 16), (6, 21, 22, 4), (4, 22, 23, 0), (0, 23, 20, 2), (2, 20, 21, 6), (21, 26, 27, 22), (22, 27, 24, 23), (23, 24, 25, 20), (20, 25, 26, 21)])
me_basicflatmesh.polygons.foreach_set('material_index', [0, 0, 0, 2, 0, 0, 1, 1, 1, 1, 0, 0, 0, 0, 0, 0, 0, 0, 2, 2, 2, 2, 1, 1, 1, 1])
_uv = me_basicflatmesh.uv_layers.new(name='UVMap')
_uv.uv.foreach_set('vector', [0.6129, 0.25, 0.625, 0.25, 0.625, 0.5, 0.6129, 0.5, 0.6129, 0.0, 0.625, 0.0, 0.625, 0.01786, 0.6129, 0.02028, 0.6129, 0.75, 0.625, 0.75, 0.625, 1.0, 0.6129, 1.0, 0.125, 0.5, 0.375, 0.5, 0.375, 0.75, 0.125, 0.75, 0.604, 0.75, 0.6129, 0.75, 0.6129, 1.0, 0.604, 1.0, 0.604, 0.25, 0.6129, 0.25, 0.6129, 0.5, 0.604, 0.5, 0.3915, 0.25, 0.604, 0.25, 0.604, 0.5, 0.3915, 0.5, 0.3915, 0.0, 0.604, 0.0, 0.604, 0.25, 0.3915, 0.25, 0.3915, 0.75, 0.604, 0.75, 0.604, 1.0, 0.3915, 1.0, 0.3915, 0.5, 0.604, 0.5, 0.604, 0.75, 0.3915, 0.75, 0.6129, 0.7311, 0.625, 0.7317, 0.625, 0.75, 0.6129, 0.75, 0.6129, 0.5, 0.625, 0.5, 0.625, 0.5187, 0.6129, 0.5187, 0.6129, 0.5187, 0.625, 0.5187, 0.625, 0.7317, 0.6129, 0.7311, 0.625, 0.0, 0.625, 0.75, 0.625, 0.7317, 0.625, 0.01786, 0.6129, 0.2297, 0.625, 0.2317, 0.625, 0.25, 0.6129, 0.25, 0.6129, 0.02028, 0.625, 0.01786, 0.625, 0.2317, 0.6129, 0.2297, 0.625, 0.5, 0.625, 0.25, 0.625, 0.2317, 0.625, 0.5187, 0.625, 0.5187, 0.625, 0.2317, 0.625, 0.01786, 0.625, 0.7317, 0.375, 0.5, 0.3915, 0.5, 0.3915, 0.75, 0.375, 0.75, 0.375, 0.75, 0.3915, 0.75, 0.3915, 1.0, 0.375, 1.0, 0.375, 0.0, 0.3915, 0.0, 0.3915, 0.25, 0.375, 0.25, 0.375, 0.25, 0.3915, 0.25, 0.3915, 0.5, 0.375, 0.5, 0.3915, 0.5, 0.3915, 0.5, 0.3915, 0.75, 0.3915, 0.75, 0.3915, 0.75, 0.3915, 0.75, 0.3915, 1.0, 0.3915, 1.0, 0.3915, 0.0, 0.3915, 0.0, 0.3915, 0.25, 0.3915, 0.25, 0.3915, 0.25, 0.3915, 0.25, 0.3915, 0.5, 0.3915, 0.5])
me_basicflatmesh.materials.append(mat_top)
me_basicflatmesh.materials.append(mat_base)
me_basicflatmesh.materials.append(mat_bottom)
me_basicflatmesh.use_remesh_fix_poles = True
me_basicflatmesh.use_remesh_preserve_attributes = False
me_basicflatmesh.use_mirror_vertex_groups = False
me_basicflatmesh.update()
me_hollowbasemesh_001 = bpy.data.meshes.new('HollowBaseMesh.001')
me_hollowbasemesh_001.from_pydata([(-0.5, -0.4127, 2.98e-08), (-0.5, -0.5, 0.5), (-0.5, 0.4127, 2.98e-08), (-0.5, 0.5, 0.5), (0.5, -0.4127, 2.98e-08), (0.5, -0.5, 0.5), (0.5, 0.4127, 2.98e-08), (0.5, 0.5, 0.5), (-0.5, -0.5, 0.4758), (-0.5, 0.5, 0.4758), (0.5, 0.5, 0.4758), (0.5, -0.5, 0.4758), (-0.5, 0.425, 0.4756), (0.5, 0.425, 0.4757), (0.4662, -0.425, 0.4588), (-0.4662, -0.425, 0.4587), (0.5, -0.425, 0.5), (0.5, 0.425, 0.5), (-0.5, 0.425, 0.5), (-0.5, -0.425, 0.5), (-0.5, 0.4127, 0.05), (0.5, 0.4127, 0.05), (0.5, -0.4127, 0.05), (-0.5, -0.4127, 0.05), (-0.4662, -0.425, 0.06689), (-0.5, 0.425, 0.05), (0.5, 0.425, 0.05), (0.4662, -0.425, 0.0669), (-0.5, -0.425, 0.05), (-0.5, -0.425, 0.4756), (0.5, -0.425, 0.4757), (0.5, -0.425, 0.05), (-0.4662, 0.3916, 0.06689), (-0.4662, 0.3916, 0.4587), (0.4662, 0.3916, 0.4588), (0.4662, 0.3916, 0.0669)], [], [(9, 3, 7, 10), (8, 1, 19, 29), (11, 5, 1, 8), (2, 6, 4, 0), (30, 11, 8, 29), (12, 9, 10, 13), (25, 12, 13, 26), (28, 29, 12, 25), (27, 14, 34, 35), (26, 13, 30, 31), (30, 16, 5, 11), (10, 7, 17, 13), (13, 17, 16, 30), (1, 5, 16, 19), (12, 18, 3, 9), (29, 19, 18, 12), (7, 3, 18, 17), (17, 18, 19, 16), (6, 21, 22, 4), (4, 22, 23, 0), (0, 23, 20, 2), (2, 20, 21, 6), (21, 26, 31, 22), (22, 31, 28, 23), (23, 28, 25, 20), (20, 25, 26, 21), (24, 15, 29, 28), (15, 14, 30, 29), (14, 27, 31, 30), (27, 24, 28, 31), (35, 34, 33, 32), (15, 24, 32, 33), (24, 27, 35, 32), (14, 15, 33, 34)])
me_hollowbasemesh_001.polygons.foreach_set('material_index', [0, 0, 0, 2, 0, 0, 1, 1, 1, 1, 0, 0, 0, 0, 0, 0, 0, 0, 2, 2, 2, 2, 1, 1, 1, 1, 1, 1, 1, 1, 1, 1, 1, 1])
_uv = me_hollowbasemesh_001.uv_layers.new(name='UVMap')
_uv.uv.foreach_set('vector', [0.6129, 0.25, 0.625, 0.25, 0.625, 0.5, 0.6129, 0.5, 0.6129, 0.0, 0.625, 0.0, 0.625, 0.01786, 0.6129, 0.02028, 0.6129, 0.75, 0.625, 0.75, 0.625, 1.0, 0.6129, 1.0, 0.125, 0.5, 0.375, 0.5, 0.375, 0.75, 0.125, 0.75, 0.604, 0.75, 0.6129, 0.75, 0.6129, 1.0, 0.604, 1.0, 0.604, 0.25, 0.6129, 0.25, 0.6129, 0.5, 0.604, 0.5, 0.3915, 0.25, 0.604, 0.25, 0.604, 0.5, 0.3915, 0.5, 0.3915, 0.0, 0.604, 0.0, 0.604, 0.25, 0.3915, 0.25, 0.3999, 0.7584, 0.5956, 0.7584, 0.5956, 0.7584, 0.3999, 0.7584, 0.3915, 0.5, 0.604, 0.5, 0.604, 0.75, 0.3915, 0.75, 0.6129, 0.7311, 0.625, 0.7317, 0.625, 0.75, 0.6129, 0.75, 0.6129, 0.5, 0.625, 0.5, 0.625, 0.5187, 0.6129, 0.5187, 0.6129, 0.5187, 0.625, 0.5187, 0.625, 0.7317, 0.6129, 0.7311, 0.625, 0.0, 0.625, 0.75, 0.625, 0.7317, 0.625, 0.01786, 0.6129, 0.2297, 0.625, 0.2317, 0.625, 0.25, 0.6129, 0.25, 0.6129, 0.02028, 0.625, 0.01786, 0.625, 0.2317, 0.6129, 0.2297, 0.625, 0.5, 0.625, 0.25, 0.625, 0.2317, 0.625, 0.5187, 0.625, 0.5187, 0.625, 0.2317, 0.625, 0.01786, 0.625, 0.7317, 0.375, 0.5, 0.3915, 0.5, 0.3915, 0.75, 0.375, 0.75, 0.375, 0.75, 0.3915, 0.75, 0.3915, 1.0, 0.375, 1.0, 0.375, 0.0, 0.3915, 0.0, 0.3915, 0.25, 0.375, 0.25, 0.375, 0.25, 0.3915, 0.25, 0.3915, 0.5, 0.375, 0.5, 0.3915, 0.5, 0.3915, 0.5, 0.3915, 0.75, 0.3915, 0.75, 0.3915, 0.75, 0.3915, 0.75, 0.3915, 1.0, 0.3915, 1.0, 0.3915, 0.0, 0.3915, 0.0, 0.3915, 0.25, 0.3915, 0.25, 0.3915, 0.25, 0.3915, 0.25, 0.3915, 0.5, 0.3915, 0.5, 0.4, 0.9916, 0.5956, 0.9916, 0.604, 1.0, 0.3915, 1.0, 0.5956, 0.9916, 0.5956, 0.7584, 0.604, 0.75, 0.604, 1.0, 0.5956, 0.7584, 0.3999, 0.7584, 0.3915, 0.75, 0.604, 0.75, 0.3999, 0.7584, 0.4, 0.9916, 0.3915, 1.0, 0.3915, 0.75, 0.3999, 0.7584, 0.5956, 0.7584, 0.5956, 0.9916, 0.4, 0.9916, 0.5956, 0.9916, 0.4, 0.9916, 0.4, 0.9916, 0.5956, 0.9916, 0.4, 0.9916, 0.3999, 0.7584, 0.3999, 0.7584, 0.4, 0.9916, 0.5956, 0.7584, 0.5956, 0.9916, 0.5956, 0.9916, 0.5956, 0.7584])
me_hollowbasemesh_001.materials.append(mat_top)
me_hollowbasemesh_001.materials.append(mat_base)
me_hollowbasemesh_001.materials.append(mat_bottom)
me_hollowbasemesh_001.use_remesh_fix_poles = True
me_hollowbasemesh_001.use_remesh_preserve_attributes = False
me_hollowbasemesh_001.use_mirror_vertex_groups = False
me_hollowbasemesh_001.update()
me_basictflatmesh = bpy.data.meshes.new('BasicTFlatMesh')
me_basictflatmesh.from_pydata([(-0.4127, -0.4127, 0.0), (-0.425, -0.425, 0.5), (-0.5, 0.4127, 2.98e-08), (-0.5, 0.5, 0.5), (-0.425, 0.5, 0.5), (-0.5, 0.5, 0.4758), (-0.5, 0.425, 0.5), (-0.5, 0.4127, 0.05), (-0.5, 0.425, 0.05), (-0.5, 0.425, 0.4756), (-0.5, -0.425, 0.05), (-0.425, -0.5, 0.5), (-0.425, -0.5, 0.4756), (-0.4127, -0.5, 0.0), (-0.5, -0.4127, 0.0), (-0.5, -0.425, 0.5), (-0.425, 0.425, 0.5), (-0.425, 0.4127, 2.98e-08), (-0.425, -0.5, 0.05), (-0.425, -0.425, 0.4756), (-0.425, -0.425, 0.05), (-0.5, -0.5, 0.5), (-0.5, -0.5, 0.4756), (-0.5, -0.425, 0.4756), (-0.5, -0.4127, 0.05), (-0.4127, -0.4127, 0.05), (-0.4127, -0.5, 0.05), (0.4127, -0.4127, 0.0), (0.425, -0.425, 0.5), (0.5, 0.4127, 2.98e-08), (0.5, 0.5, 0.5), (0.425, 0.5, 0.5), (0.5, 0.5, 0.4758), (0.5, 0.425, 0.5), (0.5, 0.4127, 0.05), (0.5, 0.425, 0.05), (0.5, 0.425, 0.4756), (0.0, 0.5, 0.5), (0.5, -0.425, 0.05), (0.425, -0.5, 0.5), (0.425, -0.5, 0.4756), (0.4127, -0.5, 0.0), (0.5, -0.4127, 0.0), (0.5, -0.425, 0.5), (0.425, 0.425, 0.5), (0.425, 0.4127, 2.98e-08), (0.425, -0.5, 0.05), (0.425, -0.425, 0.4756), (0.425, -0.425, 0.05), (0.5, -0.5, 0.5), (0.5, -0.5, 0.4756), (0.5, -0.425, 0.4756), (0.5, -0.4127, 0.05), (0.4127, -0.4127, 0.05), (0.4127, -0.5, 0.05), (0.0, -0.5, 0.05), (0.0, 0.4127, 2.98e-08)], [], [(11, 39, 28, 1), (13, 41, 54, 55, 26), (44, 16, 1, 28), (9, 6, 3, 5), (32, 5, 3, 37, 30), (7, 24, 10), (7, 34, 29, 56, 2), (44, 31, 37, 4, 16), (12, 40, 39, 11), (5, 32, 36, 9), (10, 23, 9, 8), (10, 8, 7), (23, 15, 6, 9), (12, 19, 20, 18), (56, 45, 27, 0, 17), (6, 15, 1, 16), (34, 7, 8, 35), (26, 25, 0, 13), (24, 25, 20, 10), (11, 1, 15, 21), (12, 22, 23, 19), (10, 20, 19, 23), (35, 8, 9, 36), (17, 0, 14, 2), (0, 27, 41, 13), (12, 11, 21, 22), (15, 23, 22, 21), (14, 0, 25, 24), (18, 20, 25, 26), (2, 14, 24, 7), (6, 16, 4, 3), (36, 32, 30, 33), (34, 38, 52), (38, 35, 36, 51), (38, 34, 35), (51, 36, 33, 43), (40, 46, 48, 47), (33, 44, 28, 43), (54, 41, 27, 53), (52, 38, 48, 53), (39, 49, 43, 28), (40, 47, 51, 50), (38, 51, 47, 48), (45, 29, 42, 27), (40, 50, 49, 39), (43, 49, 50, 51), (42, 52, 53, 27), (46, 54, 53, 48), (29, 34, 52, 42), (33, 30, 31, 44), (55, 46, 40, 12, 18)])
me_basictflatmesh.polygons.foreach_set('material_index', [0, 2, 0, 0, 0, 2, 2, 0, 0, 1, 1, 1, 0, 1, 2, 0, 1, 2, 1, 0, 0, 1, 1, 2, 2, 0, 0, 2, 1, 2, 0, 0, 2, 1, 1, 0, 1, 0, 2, 1, 0, 0, 1, 2, 0, 0, 2, 1, 2, 0, 1])
_uv = me_basictflatmesh.uv_layers.new(name='UVMap')
_uv.uv.foreach_set('vector', [0.625, 0.07229, 0.625, 0.07229, 0.0, 0.0, 0.0, 0.0, 0.0, 0.0, 0.0, 0.0, 0.3534, 0.8841, 0.372, 0.8171, 0.3534, 0.8841, 0.625, 0.3667, 0.625, 0.3667, 0.0, 0.0, 0.0, 0.0, 0.6129, 0.2297, 0.625, 0.2317, 0.625, 0.25, 0.6129, 0.25, 0.604, 0.25, 0.604, 0.25, 0.625, 0.25, 0.0, 0.0, 0.625, 0.25, 0.3899, 0.25, 0.3534, 0.0183, 0.3915, 0.02027, 0.3899, 0.25, 0.3899, 0.25, 0.375, 0.25, 0.0, 0.0, 0.375, 0.25, 0.625, 0.3667, 0.625, 0.3667, 0.625, 0.4341, 0.625, 0.3667, 0.625, 0.3667, 0.604, 0.9797, 0.604, 0.9797, 0.625, 0.07229, 0.625, 0.07229, 0.604, 0.25, 0.604, 0.25, 0.604, 0.25, 0.604, 0.25, 0.3915, 0.02027, 0.604, 0.02027, 0.604, 0.25, 0.3915, 0.25, 0.3915, 0.02027, 0.3915, 0.25, 0.3915, 0.25, 0.6129, 0.03726, 0.625, 0.0352, 0.625, 0.2317, 0.6129, 0.2297, 0.0, 0.0, 0.0, 0.0, 0.0, 0.0, 0.0, 0.0, 0.375, 0.4375, 0.375, 0.375, 0.0, 0.0, 0.0, 0.0, 0.375, 0.375, 0.625, 0.2317, 0.0, 0.0, 0.0, 0.0, 0.625, 0.3667, 0.3915, 0.25, 0.3915, 0.25, 0.3915, 0.25, 0.3915, 0.25, 0.0, 0.0, 0.0, 0.0, 0.0, 0.0, 0.0, 0.0, 0.3534, 0.0183, 0.0, 0.0, 0.0, 0.0, 0.3915, 0.02027, 0.625, 0.07229, 0.0, 0.0, 0.0, 0.0, 0.625, 0.07229, 0.0, 0.0, 0.0, 0.0, 0.0, 0.0, 0.0, 0.0, 0.3915, 0.02027, 0.0, 0.0, 0.0, 0.0, 0.6129, 0.03726, 0.3915, 0.25, 0.3915, 0.25, 0.604, 0.25, 0.604, 0.25, 0.375, 0.375, 0.0, 0.0, 0.0, 0.0, 0.375, 0.25, 0.0, 0.0, 0.0, 0.0, 0.0, 0.0, 0.0, 0.0, 0.604, 0.9797, 0.625, 0.07229, 0.625, 0.07229, 0.604, 0.9797, 0.625, 0.0352, 0.6129, 0.03726, 0.604, 0.9797, 0.625, 0.07229, 0.0, 0.0, 0.0, 0.0, 0.0, 0.0, 0.3534, 0.0183, 0.0, 0.0, 0.0, 0.0, 0.0, 0.0, 0.0, 0.0, 0.375, 0.25, 0.0, 0.0, 0.3534, 0.0183, 0.3899, 0.25, 0.625, 0.2317, 0.625, 0.3667, 0.625, 0.3667, 0.625, 0.2317, 0.6129, 0.2297, 0.6129, 0.25, 0.625, 0.25, 0.625, 0.2317, 0.3899, 0.25, 0.3915, 0.02027, 0.3534, 0.0183, 0.3915, 0.02027, 0.3915, 0.25, 0.604, 0.25, 0.604, 0.02027, 0.3915, 0.02027, 0.3915, 0.25, 0.3915, 0.25, 0.6129, 0.03726, 0.6129, 0.2297, 0.625, 0.2317, 0.625, 0.0352, 0.0, 0.0, 0.0, 0.0, 0.0, 0.0, 0.0, 0.0, 0.625, 0.2317, 0.625, 0.3667, 0.0, 0.0, 0.0, 0.0, 0.0, 0.0, 0.0, 0.0, 0.0, 0.0, 0.0, 0.0, 0.3534, 0.0183, 0.3915, 0.02027, 0.0, 0.0, 0.0, 0.0, 0.625, 0.07229, 0.625, 0.07229, 0.0, 0.0, 0.0, 0.0, 0.0, 0.0, 0.0, 0.0, 0.0, 0.0, 0.0, 0.0, 0.3915, 0.02027, 0.6129, 0.03726, 0.0, 0.0, 0.0, 0.0, 0.375, 0.375, 0.375, 0.25, 0.0, 0.0, 0.0, 0.0, 0.604, 0.9797, 0.604, 0.9797, 0.625, 0.07229, 0.625, 0.07229, 0.625, 0.0352, 0.625, 0.07229, 0.604, 0.9797, 0.6129, 0.03726, 0.0, 0.0, 0.3534, 0.0183, 0.0, 0.0, 0.0, 0.0, 0.0, 0.0, 0.0, 0.0, 0.0, 0.0, 0.0, 0.0, 0.375, 0.25, 0.3899, 0.25, 0.3534, 0.0183, 0.0, 0.0, 0.625, 0.2317, 0.625, 0.2317, 0.625, 0.3667, 0.625, 0.3667, 0.3915, 0.8639, 0.3915, 0.9795, 0.604, 0.9797, 0.604, 0.9797, 0.3915, 0.9795])
me_basictflatmesh.materials.append(mat_top)
me_basictflatmesh.materials.append(mat_base)
me_basictflatmesh.materials.append(mat_bottom)
me_basictflatmesh.use_remesh_fix_poles = True
me_basictflatmesh.use_remesh_preserve_attributes = False
me_basictflatmesh.use_mirror_vertex_groups = False
me_basictflatmesh.update()
me_1x1drawerflatmesh = bpy.data.meshes.new('1x1DrawerFlatMesh')
me_1x1drawerflatmesh.from_pydata([(-0.4662, -0.425, -0.01465), (0.4662, -0.425, -0.01464), (-0.4662, 0.3916, -0.01465), (0.4662, 0.3916, -0.01464), (-0.4662, -0.425, 0.3312), (0.4662, -0.425, 0.3312), (0.4662, 0.3916, 0.3312), (-0.4662, 0.3916, 0.3312), (0.4513, -0.425, -0.00311), (-0.4513, -0.425, -0.00312), (0.4513, 0.3785, 0.3312), (0.4513, 0.3785, -0.00311), (-0.4513, 0.3785, -0.00312), (0.4513, -0.425, 0.3312), (-0.4513, 0.3785, 0.3312), (-0.4513, -0.425, 0.3312), (-0.4856, -0.441, -0.02153), (0.4856, -0.441, -0.02152), (-0.4856, -0.441, 0.3832), (0.4856, -0.441, 0.3832), (-0.4856, -0.4241, 0.3832), (-0.4856, -0.4241, -0.02153), (0.4856, -0.4241, -0.02152), (0.4856, -0.4241, 0.3832), (0.1128, -0.441, 0.3832), (0.1082, -0.441, -0.02153), (0.115, -0.4411, 0.3355), (-0.4856, -0.441, 0.3326), (0.4856, -0.441, 0.3326), (0.115, -0.4411, 0.3255), (0.4856, -0.441, 0.3228), (-0.4856, -0.441, 0.3228), (0.1324, -0.441, 0.3832), (0.1358, -0.4411, 0.3255), (0.1324, -0.441, -0.02153), (0.135, -0.4411, 0.3355), (-0.1324, -0.441, -0.02153), (-0.135, -0.4411, 0.3355), (-0.1324, -0.441, 0.3832), (-0.135, -0.4411, 0.3255), (-0.1128, -0.441, -0.02153), (-0.115, -0.4411, 0.3355), (-0.1128, -0.441, 0.3832), (-0.115, -0.4411, 0.3255), (0.08888, -0.4582, 0.3416), (0.08888, -0.4582, 0.3194), (0.1333, -0.4582, 0.3194), (0.1333, -0.4582, 0.3416), (-0.1333, -0.4582, 0.3416), (-0.1333, -0.4582, 0.3194), (-0.08888, -0.4582, 0.3416), (-0.08888, -0.4582, 0.3194), (0.08888, -0.4766, 0.3416), (0.08888, -0.4766, 0.3194), (0.1101, -0.4766, 0.3186), (0.1101, -0.4766, 0.3424), (-0.1101, -0.4766, 0.3424), (-0.1101, -0.4766, 0.3186), (-0.08888, -0.4766, 0.3416), (-0.08888, -0.4766, 0.3194), (0.0996, -0.4582, 0.3247), (0.0996, -0.4582, 0.3362), (0.1226, -0.4582, 0.3362), (0.1226, -0.4582, 0.3247), (-0.0996, -0.4582, 0.3247), (-0.1226, -0.4582, 0.3247), (-0.1226, -0.4582, 0.3362), (-0.0996, -0.4582, 0.3362)], [], [(1, 3, 6, 5), (3, 2, 7, 6), (0, 2, 3, 1), (7, 2, 0, 4), (8, 13, 10, 11), (11, 10, 14, 12), (9, 8, 11, 12), (14, 15, 9, 12), (4, 15, 14, 7), (7, 14, 10, 6), (6, 10, 13, 5), (9, 15, 13, 8), (20, 21, 16, 31, 27, 18), (22, 23, 19, 28, 30, 17), (21, 22, 17, 34, 25, 40, 36, 16), (0, 1, 22, 21), (1, 5, 23, 22), (4, 0, 21, 20), (20, 23, 5, 4), (23, 20, 18, 38, 42, 24, 32, 19), (16, 36, 39, 31), (24, 26, 35, 32), (50, 48, 56, 58), (27, 37, 38, 18), (28, 35, 33, 30), (31, 39, 37, 27), (30, 33, 34, 17), (61, 60, 45, 44), (32, 35, 28, 19), (34, 33, 29, 25), (38, 37, 41, 42), (39, 36, 40, 43), (65, 64, 51, 49), (42, 41, 26, 24), (43, 40, 25, 29), (41, 43, 29, 26), (51, 45, 53, 59), (67, 66, 48, 50), (63, 62, 47, 46), (66, 65, 49, 48), (64, 67, 50, 51), (62, 61, 44, 47), (60, 63, 46, 45), (54, 55, 52, 53), (56, 57, 59, 58), (46, 47, 55, 54), (45, 46, 54, 53), (49, 51, 59, 57), (48, 49, 57, 56), (47, 44, 52, 55), (53, 52, 58, 59), (58, 52, 44, 50), (45, 51, 50, 44), (29, 33, 63, 60), (35, 26, 61, 62), (33, 35, 62, 63), (26, 29, 60, 61), (43, 41, 67, 64), (37, 39, 65, 66), (41, 37, 66, 67), (39, 43, 64, 65)])
me_1x1drawerflatmesh.polygons.foreach_set('material_index', [0, 0, 0, 0, 0, 0, 0, 0, 0, 0, 0, 0, 0, 0, 0, 0, 0, 0, 0, 0, 0, 0, 1, 0, 0, 0, 0, 1, 0, 0, 0, 0, 1, 0, 0, 0, 1, 1, 1, 1, 1, 1, 1, 1, 1, 1, 1, 1, 1, 1, 1, 1, 1, 1, 1, 1, 1, 1, 1, 1, 1])
_uv = me_1x1drawerflatmesh.uv_layers.new(name='UVMap')
_uv.uv.foreach_set('vector', [0.3999, 0.7584, 0.3999, 0.7584, 0.4983, 0.7584, 0.4983, 0.7584, 0.3999, 0.7584, 0.4, 0.9916, 0.4984, 0.9916, 0.4983, 0.7584, 0.4, 0.9916, 0.4, 0.9916, 0.3999, 0.7584, 0.3999, 0.7584, 0.4984, 0.9916, 0.4, 0.9916, 0.4, 0.9916, 0.4984, 0.9916, 0.3999, 0.7584, 0.4983, 0.7584, 0.4983, 0.7584, 0.3999, 0.7584, 0.3999, 0.7584, 0.4983, 0.7584, 0.4984, 0.9916, 0.4, 0.9916, 0.4, 0.9916, 0.3999, 0.7584, 0.3999, 0.7584, 0.4, 0.9916, 0.4984, 0.9916, 0.4984, 0.9916, 0.4, 0.9916, 0.4, 0.9916, 0.4984, 0.9916, 0.4984, 0.9916, 0.4984, 0.9916, 0.4984, 0.9916, 0.4984, 0.9916, 0.4984, 0.9916, 0.4983, 0.7584, 0.4983, 0.7584, 0.4983, 0.7584, 0.4983, 0.7584, 0.4983, 0.7584, 0.4983, 0.7584, 0.4, 0.9916, 0.4984, 0.9916, 0.4983, 0.7584, 0.3999, 0.7584, 0.4984, 0.9916, 0.4, 0.9916, 0.4492, 0.9916, 0.4889, 0.9916, 0.4929, 0.9916, 0.4984, 0.9916, 0.3999, 0.7584, 0.4983, 0.7584, 0.3999, 0.7584, 0.3999, 0.7584, 0.3999, 0.7584, 0.3999, 0.7584, 0.4, 0.9916, 0.3999, 0.7584, 0.3999, 0.7584, 0.4155, 0.8321, 0.4246, 0.875, 0.431, 0.9055, 0.4346, 0.9224, 0.4492, 0.9916, 0.4, 0.9916, 0.3999, 0.7584, 0.3999, 0.7584, 0.4, 0.9916, 0.3999, 0.7584, 0.4983, 0.7584, 0.4983, 0.7584, 0.3999, 0.7584, 0.4984, 0.9916, 0.4, 0.9916, 0.4, 0.9916, 0.4984, 0.9916, 0.4984, 0.9916, 0.4983, 0.7584, 0.4983, 0.7584, 0.4984, 0.9916, 0.4983, 0.7584, 0.4984, 0.9916, 0.4984, 0.9916, 0.4692, 0.9224, 0.462, 0.9055, 0.4492, 0.875, 0.4311, 0.8321, 0.3999, 0.7584, 0.4492, 0.9916, 0.4346, 0.9224, 0.4625, 0.9224, 0.4889, 0.9916, 0.4492, 0.875, 0.4464, 0.875, 0.4293, 0.8321, 0.4311, 0.8321, 0.4586, 0.9055, 0.4653, 0.9224, 0.4653, 0.9224, 0.4586, 0.9055, 0.4929, 0.9916, 0.4653, 0.9224, 0.4692, 0.9224, 0.4984, 0.9916, 0.3999, 0.7584, 0.4293, 0.8321, 0.4281, 0.8321, 0.3999, 0.7584, 0.4889, 0.9916, 0.4625, 0.9224, 0.4653, 0.9224, 0.4929, 0.9916, 0.3999, 0.7584, 0.4281, 0.8321, 0.4155, 0.8321, 0.3999, 0.7584, 0.4464, 0.875, 0.4444, 0.875, 0.4444, 0.875, 0.4464, 0.875, 0.4311, 0.8321, 0.4293, 0.8321, 0.3999, 0.7584, 0.3999, 0.7584, 0.4155, 0.8321, 0.4281, 0.8321, 0.4444, 0.875, 0.4246, 0.875, 0.4692, 0.9224, 0.4653, 0.9224, 0.4586, 0.9055, 0.462, 0.9055, 0.4625, 0.9224, 0.4346, 0.9224, 0.431, 0.9055, 0.4561, 0.9055, 0.4625, 0.9224, 0.4561, 0.9055, 0.4561, 0.9055, 0.4625, 0.9224, 0.462, 0.9055, 0.4586, 0.9055, 0.4464, 0.875, 0.4492, 0.875, 0.4561, 0.9055, 0.431, 0.9055, 0.4246, 0.875, 0.4444, 0.875, 0.4586, 0.9055, 0.4561, 0.9055, 0.4444, 0.875, 0.4464, 0.875, 0.4561, 0.9055, 0.4444, 0.875, 0.4444, 0.875, 0.4561, 0.9055, 0.4586, 0.9055, 0.4653, 0.9224, 0.4653, 0.9224, 0.4586, 0.9055, 0.4281, 0.8321, 0.4293, 0.8321, 0.4293, 0.8321, 0.4281, 0.8321, 0.4653, 0.9224, 0.4625, 0.9224, 0.4625, 0.9224, 0.4653, 0.9224, 0.4561, 0.9055, 0.4586, 0.9055, 0.4586, 0.9055, 0.4561, 0.9055, 0.4293, 0.8321, 0.4464, 0.875, 0.4464, 0.875, 0.4293, 0.8321, 0.4444, 0.875, 0.4281, 0.8321, 0.4281, 0.8321, 0.4444, 0.875, 0.4281, 0.8321, 0.4293, 0.8321, 0.4464, 0.875, 0.4444, 0.875, 0.4653, 0.9224, 0.4625, 0.9224, 0.4561, 0.9055, 0.4586, 0.9055, 0.4281, 0.8321, 0.4293, 0.8321, 0.4293, 0.8321, 0.4281, 0.8321, 0.4444, 0.875, 0.4281, 0.8321, 0.4281, 0.8321, 0.4444, 0.875, 0.4625, 0.9224, 0.4561, 0.9055, 0.4561, 0.9055, 0.4625, 0.9224, 0.4653, 0.9224, 0.4625, 0.9224, 0.4625, 0.9224, 0.4653, 0.9224, 0.4293, 0.8321, 0.4464, 0.875, 0.4464, 0.875, 0.4293, 0.8321, 0.4444, 0.875, 0.4464, 0.875, 0.4586, 0.9055, 0.4561, 0.9055, 0.4586, 0.9055, 0.4464, 0.875, 0.4464, 0.875, 0.4586, 0.9055, 0.4444, 0.875, 0.4561, 0.9055, 0.4586, 0.9055, 0.4464, 0.875, 0.4444, 0.875, 0.4281, 0.8321, 0.4281, 0.8321, 0.4444, 0.875, 0.4293, 0.8321, 0.4464, 0.875, 0.4464, 0.875, 0.4293, 0.8321, 0.4281, 0.8321, 0.4293, 0.8321, 0.4293, 0.8321, 0.4281, 0.8321, 0.4464, 0.875, 0.4444, 0.875, 0.4444, 0.875, 0.4464, 0.875, 0.4561, 0.9055, 0.4586, 0.9055, 0.4586, 0.9055, 0.4561, 0.9055, 0.4653, 0.9224, 0.4625, 0.9224, 0.4625, 0.9224, 0.4653, 0.9224, 0.4586, 0.9055, 0.4653, 0.9224, 0.4653, 0.9224, 0.4586, 0.9055, 0.4625, 0.9224, 0.4561, 0.9055, 0.4561, 0.9055, 0.4625, 0.9224])
me_1x1drawerflatmesh.materials.append(mat_drawerbase)
me_1x1drawerflatmesh.materials.append(mat_drawerhandle)
me_1x1drawerflatmesh.use_remesh_fix_poles = True
me_1x1drawerflatmesh.use_remesh_preserve_attributes = False
me_1x1drawerflatmesh.use_mirror_vertex_groups = False
me_1x1drawerflatmesh.update()

# ---- objects
ob_light = bpy.data.objects.new('Light', light_light)
ob_camera = bpy.data.objects.new('Camera', cam_camera)
ob_drawers1x1 = bpy.data.objects.new('Drawers1x1', me_drawers1x1mesh)
ob_1x1drawer_001 = bpy.data.objects.new('1x1Drawer.001', me_1x1drawermesh_001)
ob_basicc = bpy.data.objects.new('BasicC', me_basiccmesh)
ob_basic = bpy.data.objects.new('Basic', me_basicmesh)
ob_hollowbase = bpy.data.objects.new('HollowBase', me_hollowbasemesh)
ob_basict = bpy.data.objects.new('BasicT', me_basictmesh)
ob_1x1drawer = bpy.data.objects.new('1x1Drawer', me_1x1drawermesh)
ob_drawers1x1flat = bpy.data.objects.new('Drawers1x1Flat', me_drawers1x1flatmesh)
ob_1x1drawerflat_001 = bpy.data.objects.new('1x1DrawerFlat.001', me_1x1drawerflatmesh_001)
ob_basiccflat = bpy.data.objects.new('BasicCFlat', me_basiccflatmesh)
ob_basicflat = bpy.data.objects.new('BasicFlat', me_basicflatmesh)
ob_hollowbaseflat = bpy.data.objects.new('HollowBaseFlat', me_hollowbasemesh_001)
ob_basictflat = bpy.data.objects.new('BasicTFlat', me_basictflatmesh)
ob_1x1drawerflat = bpy.data.objects.new('1x1DrawerFlat', me_1x1drawerflatmesh)

# ---- transforms, parenting, visibility, modifiers, constraints
ob_light.location = (4.076, 1.005, 5.904)
ob_light.rotation_euler = (0.6503, 0.05522, 1.866)
ob_light.lock_rotations_4d = False
ob_light.empty_display_type = 'ARROWS'
ob_light.color = (0.0, 0.0, 0.0, 0.0)
ob_light.lineart.crease_threshold = 0.0
ob_camera.location = (7.359, -6.926, 4.958)
ob_camera.rotation_euler = (1.109, 0.0, 0.8149)
ob_camera.lock_rotations_4d = False
ob_camera.empty_display_type = 'ARROWS'
ob_camera.color = (0.0, 0.0, 0.0, 0.0)
ob_camera.display_type = 'WIRE'
ob_camera.lineart.crease_threshold = 0.0
ob_drawers1x1.location = (-2.0, 0.0, 0.0)
ob_drawers1x1.lineart.crease_threshold = 0.0
ob_1x1drawer_001.parent = ob_drawers1x1
ob_1x1drawer_001.matrix_parent_inverse = Matrix(((1.0, -0.0, 0.0, 2.0), (-0.0, 1.0, -0.0, 0.0), (0.0, 0.0, 1.0, -0.0), (-0.0, 0.0, -0.0, 1.0)))
ob_1x1drawer_001.location = (0.0, 0.0, 0.0)
ob_1x1drawer_001.delta_location = (-2.0, -0.005206, 0.164)
ob_1x1drawer_001.lineart.crease_threshold = 0.0
ob_basicc.location = (4.0, 0.0, 0.0)
ob_basicc.lineart.crease_threshold = 0.0
ob_basic.location = (2.0, 0.0, 0.0)
ob_basic.lineart.crease_threshold = 0.0
ob_hollowbase.location = (0.0, 0.0, 0.0)
ob_hollowbase.lineart.crease_threshold = 0.0
ob_basict.location = (6.0, 0.0, 0.0)
ob_basict.lineart.crease_threshold = 0.0
ob_1x1drawer.location = (0.0, -0.005206, 0.164)
ob_1x1drawer.lineart.crease_threshold = 0.0
ob_drawers1x1flat.location = (-2.0, 6.0, 0.0)
ob_drawers1x1flat.lineart.crease_threshold = 0.0
ob_1x1drawerflat_001.parent = ob_drawers1x1flat
ob_1x1drawerflat_001.matrix_parent_inverse = Matrix(((1.0, -0.0, 0.0, 2.0), (-0.0, 1.0, -0.0, -6.0), (0.0, 0.0, 1.0, -0.0), (-0.0, 0.0, -0.0, 1.0)))
ob_1x1drawerflat_001.location = (0.0, 6.0, -0.082)
ob_1x1drawerflat_001.delta_location = (-2.0, -0.005206, 0.164)
ob_1x1drawerflat_001.lineart.crease_threshold = 0.0
ob_basiccflat.location = (4.0, 6.0, 0.0)
ob_basiccflat.lineart.crease_threshold = 0.0
ob_basicflat.location = (2.0, 6.0, 0.0)
ob_basicflat.lineart.crease_threshold = 0.0
ob_hollowbaseflat.location = (0.0, 6.0, 0.0)
ob_hollowbaseflat.lineart.crease_threshold = 0.0
ob_basictflat.location = (6.0, 6.0, 0.0)
ob_basictflat.lineart.crease_threshold = 0.0
ob_1x1drawerflat.location = (0.0, 5.995, 0.082)
ob_1x1drawerflat.lineart.crease_threshold = 0.0

# ---- collection membership
col_collection.objects.link(ob_light)
col_collection.objects.link(ob_camera)
col_furnishing.objects.link(ob_drawers1x1)
col_furnishing.objects.link(ob_1x1drawer_001)
col_furnishing.objects.link(ob_basicc)
col_furnishing.objects.link(ob_basic)
col_furnishing.objects.link(ob_hollowbase)
col_furnishing.objects.link(ob_basict)
col_parts.objects.link(ob_1x1drawer)
col_flatfurnishing.objects.link(ob_drawers1x1flat)
col_flatfurnishing.objects.link(ob_1x1drawerflat_001)
col_flatfurnishing.objects.link(ob_basiccflat)
col_flatfurnishing.objects.link(ob_basicflat)
col_flatfurnishing.objects.link(ob_hollowbaseflat)
col_flatfurnishing.objects.link(ob_basictflat)
col_flatparts.objects.link(ob_1x1drawerflat)

# ---- scene / render settings (as saved in the file)
scene.camera = ob_camera
scene.frame_start = 1; scene.frame_end = 250; scene.frame_set(0)
scene.render.engine = 'BLENDER_EEVEE_NEXT'
scene.cycles.use_denoising = False
scene.cycles.samples = 128
scene.cycles.sampling_pattern = 'TABULATED_SOBOL'
scene.cycles.use_adaptive_sampling = False
scene.cycles.use_light_tree = False
scene.view_settings.view_transform = 'Filmic'
bpy.context.view_layer.update()
